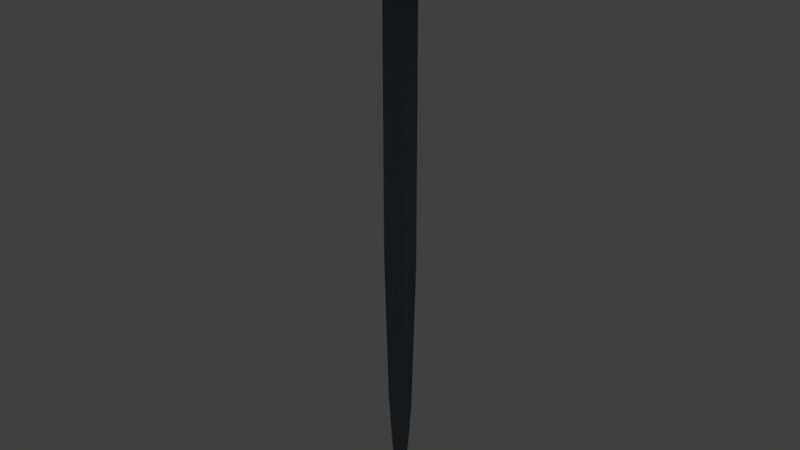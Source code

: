 # Source: sword.blend  (saved by Blender 2.78.0; exported with 4.5.12 LTS)
import bpy
from mathutils import Matrix  # noqa: F401  (used for matrix-valued properties, if any)

bpy.ops.wm.read_factory_settings(use_empty=True)
scene = bpy.context.scene
scene.name = 'Scene'

# ---- collections
col_collection_1 = bpy.data.collections.new('Collection 1'); scene.collection.children.link(col_collection_1)

# ---- materials (node trees are filled in below, after node groups)
mat_steel_001 = bpy.data.materials.new('steel.001')
mat_steel_001.alpha_threshold = 0.0
mat_steel_001.use_transparent_shadow = False
mat_steel_001.diffuse_color = (0.1406, 0.1739, 0.2079, 1.0)
mat_steel_001.roughness = 0.5
mat_wood = bpy.data.materials.new('wood')
mat_wood.alpha_threshold = 0.0
mat_wood.use_transparent_shadow = False
mat_wood.diffuse_color = (0.1107, 0.0719, 0.02773, 1.0)
mat_wood.roughness = 0.5
mat_wood.specular_intensity = 0.05

# ---- material node trees

# ---- world
world_world = bpy.data.worlds.new('World'); scene.world = world_world
world_world.color = (0.05088, 0.05088, 0.05088)
world_world.use_sun_shadow = False
world_world.sun_shadow_jitter_overblur = 0.0
world_world.cycles.sampling_method = 'MANUAL'

# ---- cameras
cam_camera = bpy.data.cameras.new('Camera')
cam_camera.clip_end = 100.0
cam_camera.lens = 35.0
cam_camera.sensor_width = 32.0
cam_camera.sensor_height = 18.0
cam_camera.ortho_scale = 7.314
cam_camera.dof.focus_distance = 0.0
cam_camera.dof.aperture_fstop = 128.0

# ---- lights
light_lamp = bpy.data.lights.new('Lamp', 'POINT')
light_lamp.transmission_factor = 0.0
light_lamp.cutoff_distance = 30.0
light_lamp.energy = 100.0
light_lamp.shadow_buffer_clip_start = 1.001
light_lamp.shadow_soft_size = 0.1
light_lamp.shadow_maximum_resolution = 0.006
light_lamp.use_absolute_resolution = True

# ---- meshes
me_cylinder_002 = bpy.data.meshes.new('Cylinder.002')
me_cylinder_002.from_pydata([(-0.0003746, 1.38, -20.0), (1.437e-08, 1.83, 20.0), (0.251, 0.5647, -20.0), (0.3316, 0.7496, 20.0), (0.251, -0.5677, -20.0), (0.3318, -0.7499, 20.0), (-0.0003748, -1.42, -20.0), (-1.357e-07, -1.88, 20.0), (-0.2471, -0.5677, -20.0), (-0.3257, -0.7499, 20.0), (-0.2471, 0.5647, -20.0), (-0.3255, 0.7496, 20.0), (0.3064, -0.006138, -20.0), (0.4045, -0.006325, 20.0), (-0.3256, 0.003554, -20.0), (-0.4289, 0.006516, 20.0), (1.443e-08, 1.83, -4.878), (0.3252, 0.75, -4.878), (0.3164, -0.75, -4.878), (-1.472e-07, -1.88, -4.878), (-0.3107, -0.75, -4.878), (-0.3193, 0.75, -4.878), (0.3499, -0.006057, -4.878), (-0.3731, 0.006766, -4.878), (-0.00151, -0.0009662, -30.87), (-0.0005265, -0.004186, -30.87), (-0.0003099, -0.00644, -30.87), (-0.0005265, -0.008657, -30.87), (-0.00151, -0.01202, -30.87), (-0.002475, -0.008657, -30.87), (-0.002782, -0.006401, -30.87), (-0.002475, -0.004186, -30.87), (-0.0006228, -1.109, -24.03), (0.1932, -0.4438, -24.03), (-0.0006247, 1.075, -24.03), (-0.1912, 0.439, -24.03), (0.236, -0.006011, -24.03), (0.1935, 0.439, -24.03), (-0.2514, 0.001545, -24.03), (-0.1909, -0.4438, -24.03), (-0.000862, -0.7726, -27.2), (-0.0008659, 0.7459, -27.2), (0.1295, 0.3037, -27.2), (-0.1693, -0.0005013, -27.2), (0.1292, -0.3102, -27.2), (-0.1288, 0.3037, -27.2), (0.158, -0.005757, -27.2), (-0.1286, -0.3102, -27.2), (-0.001137, -0.4405, -29.12), (-0.00114, 0.419, -29.12), (0.07364, 0.1688, -29.12), (-0.09783, -0.003465, -29.12), (0.07357, -0.1788, -29.12), (-0.07455, 0.1688, -29.12), (0.09006, -0.00644, -29.12), (-0.07447, -0.1788, -29.12)], [], [(16, 1, 3, 17), (22, 13, 5, 18), (18, 5, 7, 19), (19, 7, 9, 20), (3, 1, 11, 15, 9, 7, 5, 13), (23, 15, 11, 21), (21, 11, 1, 16), (52, 48, 28, 27), (17, 3, 13, 22), (20, 9, 15, 23), (8, 20, 23, 14), (2, 17, 22, 12), (10, 21, 16, 0), (14, 23, 21, 10), (6, 19, 20, 8), (4, 18, 19, 6), (12, 22, 18, 4), (0, 16, 17, 2), (24, 25, 26, 27, 28, 29, 30, 31), (53, 49, 24, 31), (54, 52, 27, 26), (49, 50, 25, 24), (55, 51, 30, 29), (51, 53, 31, 30), (50, 54, 26, 25), (48, 55, 29, 28), (6, 8, 39, 32), (2, 12, 36, 37), (14, 10, 35, 38), (8, 14, 38, 39), (0, 2, 37, 34), (12, 4, 33, 36), (10, 0, 34, 35), (4, 6, 32, 33), (32, 39, 47, 40), (37, 36, 46, 42), (38, 35, 45, 43), (39, 38, 43, 47), (34, 37, 42, 41), (36, 33, 44, 46), (35, 34, 41, 45), (33, 32, 40, 44), (40, 47, 55, 48), (42, 46, 54, 50), (43, 45, 53, 51), (47, 43, 51, 55), (41, 42, 50, 49), (46, 44, 52, 54), (45, 41, 49, 53), (44, 40, 48, 52)])
me_cylinder_002.materials.append(mat_steel_001)
me_cylinder_002.use_remesh_preserve_volume = False
me_cylinder_002.use_remesh_preserve_attributes = False
me_cylinder_002.use_mirror_vertex_groups = False
me_cylinder_002.update()
me_sphere = bpy.data.meshes.new('Sphere')
me_sphere.from_pydata([(-0.008189, -0.03118, -4.709), (-0.02606, 0.735, -3.72), (-0.008062, -0.0312, -4.709), (0.1176, 0.7209, -3.72), (-0.007939, -0.03124, -4.709), (0.2558, 0.679, -3.72), (-0.007826, -0.03131, -4.709), (0.3831, 0.6109, -3.72), (-0.007727, -0.0314, -4.709), (0.4947, 0.5193, -3.72), (-0.007645, -0.03152, -4.709), (0.5863, 0.4077, -3.72), (-0.007585, -0.03164, -4.71), (0.6544, 0.2804, -3.72), (-0.007548, -0.03178, -4.71), (0.6963, 0.1422, -3.72), (-0.007535, -0.03192, -4.71), (0.7104, -0.001456, -3.72), (-0.007548, -0.03206, -4.71), (0.6963, -0.1451, -3.72), (-0.007585, -0.03219, -4.71), (0.6544, -0.2833, -3.72), (-0.007645, -0.03231, -4.71), (0.5863, -0.4106, -3.72), (-0.007727, -0.03242, -4.71), (0.4947, -0.5222, -3.72), (-0.007826, -0.03251, -4.71), (0.3831, -0.6138, -3.72), (-0.007939, -0.03257, -4.71), (0.2558, -0.6819, -3.72), (-0.008062, -0.03261, -4.71), (0.1176, -0.7238, -3.72), (-0.008189, -0.03262, -4.71), (-0.02606, -0.7379, -3.72), (-0.008317, -0.0326, -4.71), (-0.1697, -0.7238, -3.72), (-0.00844, -0.03256, -4.71), (-0.3079, -0.6819, -3.72), (-0.008553, -0.03249, -4.71), (-0.4352, -0.6138, -3.72), (-0.008652, -0.03239, -4.71), (-0.5468, -0.5222, -3.72), (-0.008733, -0.03228, -4.71), (-0.6384, -0.4106, -3.72), (-0.008794, -0.03216, -4.71), (-0.7065, -0.2833, -3.72), (-0.008831, -0.03202, -4.71), (-0.7484, -0.1451, -3.72), (-0.008843, -0.03188, -4.709), (-0.7625, -0.001456, -3.72), (-0.008831, -0.03174, -4.709), (-0.7484, 0.1422, -3.72), (-0.008794, -0.03161, -4.709), (-0.7065, 0.2804, -3.72), (-0.008733, -0.03148, -4.709), (-0.6384, 0.4077, -3.72), (-0.008652, -0.03138, -4.709), (-0.5468, 0.5193, -3.72), (-0.008553, -0.03129, -4.709), (-0.4352, 0.6109, -3.72), (-0.00844, -0.03123, -4.709), (-0.3079, 0.679, -3.72), (-0.008317, -0.03119, -4.709), (-0.1697, 0.7209, -3.72), (-0.02031, 0.5092, -3.721), (0.01535, 0.5092, -0.3462), (0.07846, 0.4995, -3.721), (0.1141, 0.4995, -0.3462), (0.1734, 0.4707, -3.721), (0.2091, 0.4707, -0.3462), (0.261, 0.4239, -3.721), (0.2966, 0.4239, -0.3462), (0.3377, 0.3609, -3.721), (0.3733, 0.3609, -0.3462), (0.4006, 0.2842, -3.721), (0.4363, 0.2842, -0.3462), (0.4474, 0.1967, -3.721), (0.4831, 0.1967, -0.3462), (0.4762, 0.1017, -3.721), (0.5119, 0.1017, -0.3462), (0.486, 0.002922, -3.721), (0.5216, 0.002922, -0.3462), (0.4762, -0.09585, -3.721), (0.5119, -0.09585, -0.3462), (0.4474, -0.1908, -3.721), (0.4831, -0.1908, -0.3462), (0.4006, -0.2783, -3.721), (0.4363, -0.2783, -0.3462), (0.3377, -0.3551, -3.721), (0.3733, -0.3551, -0.3462), (0.261, -0.4181, -3.721), (0.2966, -0.418, -0.3462), (0.1737, -0.4658, -3.722), (0.2091, -0.4648, -0.3462), (0.07873, -0.496, -3.724), (0.1141, -0.4936, -0.3462), (-0.02039, -0.5069, -3.725), (0.01535, -0.5034, -0.3462), (-0.1194, -0.4953, -3.723), (-0.08342, -0.4936, -0.3462), (-0.2142, -0.4654, -3.722), (-0.1784, -0.4648, -0.3462), (-0.3016, -0.418, -3.721), (-0.2659, -0.418, -0.3462), (-0.3783, -0.3551, -3.721), (-0.3426, -0.3551, -0.3462), (-0.4413, -0.2783, -3.721), (-0.4056, -0.2783, -0.3462), (-0.488, -0.1908, -3.721), (-0.4524, -0.1908, -0.3462), (-0.5169, -0.09585, -3.721), (-0.4812, -0.09585, -0.3462), (-0.5266, 0.002923, -3.721), (-0.4909, 0.002923, -0.3462), (-0.5169, 0.1017, -3.721), (-0.4812, 0.1017, -0.3462), (-0.488, 0.1967, -3.721), (-0.4524, 0.1967, -0.3462), (-0.4413, 0.2842, -3.721), (-0.4056, 0.2842, -0.3462), (-0.3783, 0.3609, -3.721), (-0.3426, 0.3609, -0.3462), (-0.3016, 0.4239, -3.721), (-0.2659, 0.4239, -0.3462), (-0.214, 0.4707, -3.721), (-0.1784, 0.4707, -0.3462), (-0.1191, 0.4995, -3.721), (-0.08342, 0.4995, -0.3462), (0.03806, 0.1913, 0.9808), (0.07333, 0.3719, 0.9293), (0.1131, 0.5542, 0.8323), (0.1047, 0.7144, 0.7665), (0.1622, 0.8155, 0.5556), (0.1793, 0.9039, 0.3835), (0.1913, 0.9619, 0.1951), (0.1951, 0.9808, 7.55e-08), (0.1913, 0.9619, -0.1951), (0.1802, 0.9061, -0.3827), (0.1622, 0.8155, -0.5556), (0.1379, 0.6935, -0.7071), (0.1084, 0.5449, -0.8315), (0.07466, 0.3753, -0.9239), (0.03806, 0.1913, -0.9808), (0.07466, 0.1802, 0.9808), (0.1465, 0.3497, 0.9293), (0.2194, 0.5219, 0.8323), (0.2505, 0.6702, 0.7665), (0.2998, 0.7919, 0.6006), (0.3364, 0.8818, 0.4149), (0.3615, 0.9407, 0.2117), (0.3694, 0.9599, 0.001251), (0.3615, 0.9407, -0.2092), (0.338, 0.884, -0.4116), (0.3182, 0.7682, -0.5556), (0.2706, 0.6533, -0.7071), (0.2126, 0.5133, -0.8315), (0.1464, 0.3536, -0.9239), (0.07466, 0.1802, -0.9808), (0.1084, 0.1622, 0.9808), (0.2139, 0.3137, 0.9293), (0.3174, 0.4696, 0.8323), (0.3849, 0.5983, 0.7665), (0.4619, 0.6913, 0.5556), (0.5113, 0.7664, 0.3835), (0.5449, 0.8155, 0.1951), (0.5556, 0.8315, 7.55e-08), (0.5449, 0.8155, -0.1951), (0.5133, 0.7682, -0.3827), (0.4619, 0.6913, -0.5556), (0.3928, 0.5879, -0.7071), (0.2896, 0.4616, -0.8957), (0.2126, 0.3182, -0.9239), (0.1084, 0.1622, -0.9808), (0.1379, 0.1379, 0.9808), (0.2812, 0.2691, 0.9321), (0.4033, 0.3991, 0.8323), (0.4938, 0.5016, 0.7638), (0.5857, 0.5867, 0.5558), (0.6508, 0.6518, 0.3835), (0.6935, 0.6935, 0.1951), (0.7071, 0.7071, 7.55e-08), (0.7047, 0.7114, -0.2092), (0.6613, 0.668, -0.4116), (0.5908, 0.5975, -0.5981), (0.496, 0.5026, -0.7615), (0.3804, 0.387, -0.8957), (0.2706, 0.2706, -0.9239), (0.1379, 0.1379, -0.9808), (0.1622, 0.1084, 0.9808), (0.3307, 0.2088, 0.9321), (0.4619, 0.3087, 0.8315), (0.5884, 0.3863, 0.7638), (0.6913, 0.4619, 0.5556), (0.7682, 0.5133, 0.3827), (0.8155, 0.5449, 0.1951), (0.8315, 0.5556, 7.55e-08), (0.8155, 0.5449, -0.1951), (0.7682, 0.5133, -0.3827), (0.6935, 0.4541, -0.5481), (0.5879, 0.3928, -0.7071), (0.4549, 0.2962, -0.8957), (0.3182, 0.2126, -0.9239), (0.1622, 0.1084, -0.9808), (-0.0003961, 0.01709, -1.012), (0.1793, 0.07504, 0.9797), (0.3658, 0.1401, 0.9311), (0.5113, 0.2126, 0.8308), (0.6587, 0.2549, 0.7638), (0.7682, 0.3182, 0.5556), (0.8536, 0.3536, 0.3827), (0.9061, 0.3753, 0.1951), (0.9239, 0.3827, 7.55e-08), (0.9053, 0.3687, -0.1926), (0.8534, 0.3472, -0.3776), (0.7692, 0.3124, -0.5481), (0.6533, 0.2706, -0.7071), (0.5115, 0.2343, -0.9048), (0.3536, 0.1464, -0.9239), (0.1802, 0.07466, -0.9808), (0.1913, 0.03806, 0.9808), (0.3901, 0.06536, 0.9321), (0.5449, 0.1084, 0.8315), (0.7047, 0.1121, 0.764), (0.8363, 0.1382, 0.6006), (0.9341, 0.1577, 0.4141), (0.9943, 0.1696, 0.2117), (1.015, 0.1737, 0.001251), (0.9922, 0.1659, -0.2065), (0.9341, 0.1577, -0.4116), (0.8363, 0.1382, -0.5981), (0.7047, 0.1121, -0.7615), (0.5492, 0.1102, -0.9048), (0.3753, 0.07466, -0.9239), (0.1913, 0.03806, -0.9808), (0.1929, 0.003226, 0.9847), (0.3979, -0.008979, 0.9354), (0.5578, 0.003226, 0.8336), (0.7111, 0.003226, 0.7078), (0.837, 0.003226, 0.5544), (0.9305, 0.003226, 0.3794), (0.9808, -3.937e-07, 0.1951), (1.0, -3.788e-07, 7.55e-08), (0.9789, -0.00137, -0.1926), (0.9239, -2.298e-07, -0.3827), (0.8315, -3.341e-07, -0.5556), (0.7071, -3.192e-07, -0.7071), (0.5615, 0.02176, -0.8339), (0.3827, -3.043e-07, -0.9239), (0.1951, -3.08e-07, -0.9808), (0.1913, -0.03806, 0.9808), (0.3854, -0.07777, 0.9266), (0.5584, -0.1122, 0.8323), (0.6935, -0.138, 0.7071), (0.8155, -0.1622, 0.5556), (0.9125, -0.1792, 0.3794), (0.9619, -0.1913, 0.1951), (0.9808, -0.1951, 7.55e-08), (0.9603, -0.19, -0.1926), (0.9061, -0.1802, -0.3827), (0.8155, -0.1622, -0.5556), (0.6935, -0.138, -0.7071), (0.5497, -0.09785, -0.8339), (0.3753, -0.07466, -0.9239), (0.1913, -0.03806, -0.9808), (0.1802, -0.07466, 0.9808), (0.3536, -0.1464, 0.9239), (0.5261, -0.2185, 0.8323), (0.6533, -0.2706, 0.7071), (0.7692, -0.3151, 0.5475), (0.8591, -0.351, 0.3739), (0.9116, -0.3727, 0.1867), (0.9293, -0.3801, -0.00802), (0.9116, -0.3727, -0.2027), (0.8536, -0.3536, -0.3827), (0.7961, -0.3294, -0.5295), (0.6693, -0.2769, -0.6967), (0.5148, -0.2129, -0.8339), (0.3536, -0.1464, -0.9239), (0.1802, -0.07466, -0.9808), (0.1622, -0.1084, 0.9808), (0.3182, -0.2126, 0.9239), (0.4738, -0.3164, 0.8323), (0.5879, -0.3928, 0.7071), (0.6935, -0.4569, 0.5475), (0.7682, -0.5133, 0.3827), (0.8155, -0.5449, 0.1951), (0.8315, -0.5556, 7.55e-08), (0.8155, -0.5449, -0.1951), (0.7682, -0.5133, -0.3827), (0.6913, -0.4619, -0.5556), (0.5879, -0.3928, -0.7071), (0.4582, -0.3189, -0.8339), (0.3182, -0.2126, -0.9239), (0.1622, -0.1084, -0.9808), (0.1379, -0.138, 0.9808), (0.2706, -0.2706, 0.9239), (0.4033, -0.4023, 0.8323), (0.5, -0.5, 0.7071), (0.5915, -0.5811, 0.5475), (0.6533, -0.6533, 0.3827), (0.6935, -0.6935, 0.1951), (0.7071, -0.7071, 7.55e-08), (0.6935, -0.6935, -0.1951), (0.6533, -0.6533, -0.3827), (0.5879, -0.5879, -0.5556), (0.5, -0.5, -0.7071), (0.3819, -0.4118, -0.8339), (0.2706, -0.2706, -0.9239), (0.1379, -0.138, -0.9808), (0.1084, -0.1622, 0.9808), (0.2126, -0.3182, 0.9239), (0.3174, -0.4728, 0.8323), (0.3928, -0.5879, 0.7071), (0.4619, -0.6913, 0.5556), (0.5133, -0.7682, 0.3827), (0.5449, -0.8155, 0.1951), (0.5735, -0.8418, 0.02143), (0.5625, -0.8253, -0.1801), (0.5298, -0.7764, -0.3739), (0.4768, -0.697, -0.5524), (0.4054, -0.5902, -0.709), (0.2998, -0.4859, -0.8405), (0.2192, -0.3116, -0.9329), (0.1116, -0.1505, -0.9917), (0.07466, -0.1802, 0.9808), (0.1464, -0.3536, 0.9239), (0.2176, -0.5283, 0.8345), (0.2706, -0.6533, 0.7071), (0.3182, -0.7682, 0.5556), (0.3536, -0.8536, 0.3827), (0.3753, -0.9061, 0.1951), (0.3827, -0.9239, 7.55e-08), (0.3753, -0.9061, -0.1951), (0.3536, -0.8536, -0.3827), (0.3182, -0.7682, -0.5556), (0.2706, -0.6533, -0.7071), (0.1903, -0.5445, -0.8405), (0.1464, -0.3536, -0.9239), (0.07466, -0.1802, -0.9808), (0.03806, -0.1913, 0.9808), (0.07466, -0.3753, 0.9239), (0.11, -0.5609, 0.8345), (0.1379, -0.6935, 0.7071), (0.1622, -0.8155, 0.5556), (0.1802, -0.9061, 0.3827), (0.1913, -0.9619, 0.1951), (0.1951, -0.9808, 7.55e-08), (0.1913, -0.9619, -0.1951), (0.1802, -0.9061, -0.3827), (0.1622, -0.8155, -0.5556), (0.1379, -0.6935, -0.7071), (0.1116, -0.5458, -0.8374), (0.07466, -0.3753, -0.9239), (0.03806, -0.1913, -0.9808), (-7.212e-09, -0.1951, 0.9808), (4.122e-08, -0.3827, 0.9239), (-0.001895, -0.5719, 0.8345), (-2.584e-08, -0.7071, 0.7071), (-8.544e-08, -0.8315, 0.5556), (6.357e-08, -0.9239, 0.3827), (-8.544e-08, -0.9808, 0.1951), (-1.003e-07, -1.0, 7.55e-08), (-8.544e-08, -0.9808, -0.1951), (6.357e-08, -0.9239, -0.3827), (-8.544e-08, -0.8315, -0.5556), (-2.584e-08, -0.7071, -0.7071), (-0.0003961, -0.5568, -0.8374), (3.964e-09, -0.3827, -0.9239), (3.964e-09, -0.1951, -0.9808), (-0.03806, -0.1913, 0.9808), (-0.07466, -0.3753, 0.9239), (-0.1138, -0.5609, 0.8345), (-0.1379, -0.6935, 0.7071), (-0.1622, -0.8155, 0.5556), (-0.1802, -0.9061, 0.3827), (-0.1913, -0.9619, 0.1951), (-0.1951, -0.9808, 7.55e-08), (-0.1913, -0.9619, -0.1951), (-0.1802, -0.9061, -0.3827), (-0.1622, -0.8155, -0.5556), (-0.1379, -0.6935, -0.7071), (-0.1124, -0.5458, -0.8374), (-0.07466, -0.3753, -0.9239), (-0.03806, -0.1913, -0.9808), (-0.07482, -0.179, 0.9797), (-0.1464, -0.3518, 0.9229), (-0.2211, -0.5259, 0.8338), (-0.2701, -0.6506, 0.7069), (-0.3176, -0.7651, 0.5558), (-0.3536, -0.8536, 0.3827), (-0.3753, -0.9061, 0.1951), (-0.3957, -0.9372, 0.02143), (-0.3881, -0.9189, -0.1801), (-0.3656, -0.8646, -0.3739), (-0.3291, -0.7764, -0.5524), (-0.2799, -0.6577, -0.709), (-0.22, -0.5131, -0.8374), (-0.1464, -0.3536, -0.9239), (-0.07466, -0.1802, -0.9808), (-0.004911, 0.003857, 1.003), (-0.1142, -0.1609, 0.9847), (-0.2197, -0.3188, 0.9272), (-0.3205, -0.4753, 0.8345), (-0.3928, -0.5879, 0.7071), (-0.4609, -0.6885, 0.5558), (-0.5133, -0.7682, 0.3827), (-0.5449, -0.8155, 0.1951), (-0.5556, -0.8315, 7.55e-08), (-0.5449, -0.8155, -0.1951), (-0.5133, -0.7682, -0.3827), (-0.4619, -0.6913, -0.5556), (-0.3928, -0.5879, -0.7071), (-0.3087, -0.4619, -0.8315), (-0.2126, -0.3182, -0.9239), (-0.1084, -0.1622, -0.9808), (-0.1379, -0.138, 0.9808), (-0.2706, -0.2706, 0.9239), (-0.3981, -0.4023, 0.8323), (-0.5, -0.5, 0.7071), (-0.5865, -0.5854, 0.5558), (-0.6533, -0.6533, 0.3827), (-0.6935, -0.6935, 0.1951), (-0.7071, -0.7071, 7.55e-08), (-0.6935, -0.6935, -0.1951), (-0.6533, -0.6533, -0.3827), (-0.5879, -0.5879, -0.5556), (-0.5, -0.5, -0.7071), (-0.3928, -0.3928, -0.8315), (-0.2706, -0.2706, -0.9239), (-0.1379, -0.1379, -0.9808), (-0.1622, -0.1084, 0.9808), (-0.3182, -0.2126, 0.9239), (-0.4686, -0.3164, 0.8323), (-0.5879, -0.3928, 0.7071), (-0.6895, -0.4598, 0.5558), (-0.7791, -0.5133, 0.3663), (-0.8155, -0.5449, 0.1951), (-0.8315, -0.5556, 7.55e-08), (-0.8155, -0.5449, -0.1951), (-0.7682, -0.5133, -0.3827), (-0.6913, -0.4619, -0.5556), (-0.5879, -0.3928, -0.7071), (-0.4619, -0.3087, -0.8315), (-0.3182, -0.2126, -0.9239), (-0.1622, -0.1084, -0.9808), (-0.1802, -0.07466, 0.9808), (-0.3536, -0.1464, 0.9239), (-0.521, -0.2185, 0.8323), (-0.6533, -0.2706, 0.7071), (-0.7661, -0.3166, 0.5558), (-0.8536, -0.3536, 0.3827), (-0.9061, -0.3753, 0.1951), (-0.9239, -0.3827, 7.55e-08), (-0.9061, -0.3753, -0.1951), (-0.8536, -0.3536, -0.3827), (-0.7682, -0.3182, -0.5556), (-0.6533, -0.2706, -0.7071), (-0.5133, -0.2126, -0.8315), (-0.3536, -0.1464, -0.9239), (-0.1802, -0.07466, -0.9808), (-0.1913, -0.03806, 0.9808), (-0.3753, -0.07466, 0.9239), (-0.5532, -0.1122, 0.8323), (-0.6935, -0.1379, 0.7071), (-0.827, -0.1659, 0.5511), (-0.9061, -0.1802, 0.3827), (-0.9619, -0.1913, 0.1951), (-0.9808, -0.1951, 7.55e-08), (-0.9619, -0.1913, -0.1951), (-0.9061, -0.1802, -0.3827), (-0.8155, -0.1622, -0.5556), (-0.6935, -0.1379, -0.7071), (-0.5449, -0.1084, -0.8315), (-0.3753, -0.07466, -0.9239), (-0.1913, -0.03806, -0.9808), (-0.1951, -3.117e-07, 0.9808), (-0.3827, -2.819e-07, 0.9239), (-0.5641, -0.001618, 0.8323), (-0.7071, -1.851e-07, 0.7071), (-0.8432, -0.0009894, 0.5511), (-0.9239, -3.192e-07, 0.3827), (-0.9808, -9.567e-08, 0.1951), (-1.0, -1.404e-07, 7.55e-08), (-0.9808, -9.567e-08, -0.1951), (-0.9239, -3.192e-07, -0.3827), (-0.8315, -1.404e-07, -0.5556), (-0.7071, -1.851e-07, -0.7071), (-0.5743, 0.01709, -0.8374), (-0.3957, 0.01709, -0.9329), (-0.2019, 0.01709, -0.9917), (-0.1913, 0.03806, 0.9808), (-0.3753, 0.07466, 0.9239), (-0.5532, 0.1089, 0.8323), (-0.6935, 0.1379, 0.7071), (-0.827, 0.1639, 0.5511), (-0.9061, 0.1802, 0.3827), (-0.9619, 0.1913, 0.1951), (-0.9808, 0.1951, 7.55e-08), (-0.9619, 0.1913, -0.1951), (-0.9061, 0.1802, -0.3827), (-0.8155, 0.1622, -0.5556), (-0.6935, 0.1379, -0.7071), (-0.5449, 0.1084, -0.8315), (-0.3753, 0.07466, -0.9239), (-0.1913, 0.03806, -0.9808), (-0.1802, 0.07466, 0.9808), (-0.3536, 0.1464, 0.9239), (-0.521, 0.2152, 0.8323), (-0.6533, 0.2706, 0.7071), (-0.7789, 0.3225, 0.5511), (-0.8536, 0.3536, 0.3827), (-0.9061, 0.3753, 0.1951), (-0.9239, 0.3827, 7.55e-08), (-0.9061, 0.3753, -0.1951), (-0.8536, 0.3536, -0.3827), (-0.7682, 0.3182, -0.5556), (-0.6533, 0.2706, -0.7071), (-0.5133, 0.2126, -0.8315), (-0.3536, 0.1464, -0.9239), (-0.1802, 0.07466, -0.9808), (-0.1622, 0.1084, 0.9808), (-0.3182, 0.2126, 0.9239), (-0.4686, 0.3132, 0.8323), (-0.5879, 0.3928, 0.7071), (-0.7007, 0.4687, 0.5511), (-0.7682, 0.5133, 0.3827), (-0.8155, 0.5449, 0.1951), (-0.8315, 0.5556, 7.55e-08), (-0.8155, 0.5449, -0.1951), (-0.7682, 0.5133, -0.3827), (-0.6913, 0.4619, -0.5556), (-0.5879, 0.3928, -0.7071), (-0.4619, 0.3087, -0.8315), (-0.3182, 0.2126, -0.9239), (-0.1622, 0.1084, -0.9808), (-0.1379, 0.1379, 0.9808), (-0.2706, 0.2706, 0.9239), (-0.3981, 0.3991, 0.8323), (-0.5, 0.5, 0.7071), (-0.5956, 0.5968, 0.5511), (-0.6533, 0.6533, 0.3827), (-0.6935, 0.6935, 0.1951), (-0.7071, 0.7071, 7.55e-08), (-0.6935, 0.6935, -0.1951), (-0.6533, 0.6533, -0.3827), (-0.5879, 0.5879, -0.5556), (-0.5, 0.5, -0.7071), (-0.3928, 0.3928, -0.8315), (-0.2706, 0.2706, -0.9239), (-0.1379, 0.1379, -0.9808), (-0.1084, 0.1622, 0.9808), (-0.2126, 0.3182, 0.9239), (-0.3122, 0.4696, 0.8323), (-0.3928, 0.5879, 0.7071), (-0.4675, 0.7019, 0.5511), (-0.5133, 0.7682, 0.3827), (-0.5449, 0.8155, 0.1951), (-0.5556, 0.8315, 7.55e-08), (-0.5449, 0.8155, -0.1951), (-0.5133, 0.7682, -0.3827), (-0.4619, 0.6913, -0.5556), (-0.3928, 0.5879, -0.7071), (-0.3087, 0.4619, -0.8315), (-0.2126, 0.3182, -0.9239), (-0.1084, 0.1622, -0.9808), (-0.07466, 0.1802, 0.9808), (-0.1464, 0.3536, 0.9239), (-0.2143, 0.5219, 0.8323), (-0.2734, 0.6647, 0.7054), (-0.3213, 0.78, 0.5511), (-0.3536, 0.8536, 0.3827), (-0.3753, 0.9061, 0.1951), (-0.3827, 0.9239, 7.55e-08), (-0.3753, 0.9061, -0.1951), (-0.3536, 0.8536, -0.3827), (-0.3182, 0.7682, -0.5556), (-0.2706, 0.6533, -0.7071), (-0.2126, 0.5133, -0.8315), (-0.1464, 0.3536, -0.9239), (-0.07466, 0.1802, -0.9808), (-0.03806, 0.1913, 0.9808), (-0.07466, 0.3753, 0.9239), (-0.108, 0.5542, 0.8323), (-0.1379, 0.6935, 0.7071), (-0.1621, 0.8135, 0.5558), (-0.1802, 0.9061, 0.3827), (-0.1913, 0.9619, 0.1951), (-0.1951, 0.9808, 7.55e-08), (-0.1913, 0.9619, -0.1951), (-0.1802, 0.9061, -0.3827), (-0.1622, 0.8155, -0.5556), (-0.1379, 0.6935, -0.7071), (-0.1084, 0.5449, -0.8315), (-0.07466, 0.3753, -0.9239), (-0.03806, 0.1913, -0.9808), (3.749e-08, 0.1951, 0.9808), (-0.002755, 0.3794, 0.9293), (-0.0001217, 0.5653, 0.836), (-0.04699, 0.7294, 0.7665), (-0.003159, 0.8348, 0.5542), (-0.003159, 0.9286, 0.3786), (-0.002755, 0.989, 0.1866), (-0.002755, 1.009, -0.01226), (-0.002755, 0.989, -0.2111), (-0.002755, 0.931, -0.4023), (2.722e-07, 0.8315, -0.5556), (1.53e-07, 0.7071, -0.7071), (1.232e-07, 0.5556, -0.8315), (7.847e-08, 0.3827, -0.9239), (1.514e-08, 0.1951, -0.9808), (-0.008233, 0.3198, -3.18), (0.05443, 0.3136, -3.18), (0.1147, 0.2953, -3.18), (0.1702, 0.2656, -3.18), (0.2189, 0.2257, -3.18), (0.2589, 0.177, -3.18), (0.2885, 0.1215, -3.18), (0.3068, 0.06121, -3.18), (0.313, -0.001456, -3.18), (0.3068, -0.06412, -3.18), (0.2885, -0.1244, -3.18), (0.2589, -0.1799, -3.18), (0.2189, -0.2286, -3.18), (0.1702, -0.2685, -3.18), (0.1147, -0.2982, -3.18), (0.05443, -0.3165, -3.18), (-0.008233, -0.3227, -3.18), (-0.0709, -0.3165, -3.18), (-0.1312, -0.2982, -3.18), (-0.1867, -0.2685, -3.18), (-0.2354, -0.2286, -3.18), (-0.2753, -0.1799, -3.18), (-0.305, -0.1244, -3.18), (-0.3233, -0.06412, -3.18), (-0.3295, -0.001456, -3.18), (-0.3233, 0.06121, -3.18), (-0.305, 0.1215, -3.18), (-0.2753, 0.177, -3.18), (-0.2354, 0.2257, -3.18), (-0.1867, 0.2656, -3.18), (-0.1312, 0.2953, -3.18), (-0.0709, 0.3136, -3.18), (-0.008233, 1.383, -3.61), (0.2619, 1.356, -3.61), (-0.538, 1.278, -3.61), (-0.2783, 1.356, -3.61), (-1.159, 0.7677, -3.61), (-0.9872, 0.9775, -3.61), (-0.7774, 1.15, -3.61), (-1.287, -0.5313, -3.61), (-1.366, -0.2716, -3.61), (-0.7774, -1.153, -3.61), (-0.9872, -0.9804, -3.61), (-1.366, 0.2686, -3.61), (-1.287, 0.5284, -3.61), (0.5216, -1.281, -3.61), (0.2619, -1.359, -3.61), (-1.159, -0.7706, -3.61), (1.143, -0.7706, -3.61), (0.9707, -0.9804, -3.61), (-0.2783, -1.359, -3.61), (-0.538, -1.281, -3.61), (0.7609, -1.153, -3.61), (0.7609, 1.15, -3.61), (0.9707, 0.9775, -3.61), (1.35, -0.2716, -3.61), (1.271, -0.5313, -3.61), (1.271, 0.5284, -3.61), (1.35, 0.2686, -3.61), (0.5216, 1.278, -3.61), (1.143, 0.7677, -3.61), (-1.393, -0.001455, -3.61), (-0.008233, -1.386, -3.61), (1.376, -0.001457, -3.61), (-0.01397, 0.6672, -3.38), (-0.2698, 0.6163, -3.38), (-0.5699, 0.37, -3.38), (-0.6317, -0.2573, -3.38), (-0.3854, -0.5574, -3.38), (-0.6698, 0.129, -3.38), (0.2419, -0.6192, -3.38), (0.542, -0.3729, -3.38), (-0.1444, -0.6573, -3.38), (0.3575, 0.5545, -3.38), (0.6418, -0.1319, -3.38), (0.6038, 0.2544, -3.38), (0.1165, 0.6543, -3.38), (-0.1444, 0.6543, -3.38), (-0.4868, 0.4714, -3.38), (-0.3854, 0.5545, -3.38), (-0.6698, -0.1319, -3.38), (-0.4868, -0.4743, -3.38), (-0.6317, 0.2544, -3.38), (0.1165, -0.6573, -3.38), (-0.5699, -0.3729, -3.38), (0.4588, -0.4743, -3.38), (-0.2698, -0.6192, -3.38), (0.3575, -0.5574, -3.38), (0.4588, 0.4713, -3.38), (0.6038, -0.2573, -3.38), (0.6418, 0.129, -3.38), (0.2419, 0.6163, -3.38), (0.542, 0.37, -3.38), (-0.6826, -0.001456, -3.38), (-0.01397, -0.6701, -3.38), (0.6547, -0.001456, -3.38), (0.3268, 1.706, -3.702), (-0.3523, 1.706, -3.702), (-1.243, 1.229, -3.702), (-0.9797, 1.446, -3.702), (-1.72, -0.341, -3.702), (-1.243, -1.232, -3.702), (-1.621, 0.6646, -3.702), (0.3268, -1.708, -3.702), (-1.46, -0.9684, -3.702), (1.218, -1.232, -3.702), (-0.6788, -1.609, -3.702), (0.9542, -1.449, -3.702), (1.218, 1.229, -3.702), (1.595, -0.6675, -3.702), (1.694, 0.3381, -3.702), (0.6533, 1.606, -3.702), (1.434, 0.9655, -3.702), (-1.753, -0.001455, -3.702), (-0.01278, -1.742, -3.702), (1.728, -0.001457, -3.702), (-0.01278, 1.739, -3.702), (-0.6788, 1.606, -3.702), (-1.46, 0.9655, -3.702), (-1.621, -0.6675, -3.702), (-0.9797, -1.449, -3.702), (-1.72, 0.3381, -3.702), (0.6533, -1.609, -3.702), (1.434, -0.9684, -3.702), (-0.3523, -1.708, -3.702), (0.9542, 1.446, -3.702), (1.694, -0.341, -3.702), (1.595, 0.6646, -3.702), (0.169, 0.9048, -3.49), (-0.1915, 0.9048, -3.49), (-0.6646, 0.6519, -3.49), (-0.5246, 0.7668, -3.49), (-0.9175, -0.1817, -3.49), (-0.6646, -0.6548, -3.49), (-0.8649, 0.3521, -3.49), (0.169, -0.9077, -3.49), (-0.7795, -0.5148, -3.49), (0.6421, -0.6548, -3.49), (-0.3648, -0.8551, -3.49), (0.5021, -0.7697, -3.49), (0.6421, 0.6519, -3.49), (0.8424, -0.355, -3.49), (0.895, 0.1788, -3.49), (0.3424, 0.8522, -3.49), (0.757, 0.5119, -3.49), (-0.9352, -0.001456, -3.49), (-0.01123, -0.9254, -3.49), (0.9128, -0.001457, -3.49), (-0.01122, 0.9225, -3.49), (-0.3648, 0.8522, -3.49), (-0.7795, 0.5119, -3.49), (-0.8649, -0.355, -3.49), (-0.5246, -0.7697, -3.49), (-0.9175, 0.1788, -3.49), (0.3424, -0.8551, -3.49), (0.757, -0.5148, -3.49), (-0.1915, -0.9077, -3.49), (0.5021, 0.7668, -3.49), (0.895, -0.1817, -3.49), (0.8424, 0.3521, -3.49), (-0.03795, 0.5138, -3.916), (0.06374, 0.5038, -3.916), (0.1615, 0.4742, -3.916), (0.2516, 0.426, -3.916), (0.3306, 0.3612, -3.916), (0.3954, 0.2822, -3.916), (0.4436, 0.1921, -3.916), (0.4733, 0.09429, -3.916), (0.4833, -0.007394, -3.916), (0.4733, -0.1091, -3.916), (0.4436, -0.2069, -3.916), (0.3954, -0.297, -3.916), (0.3306, -0.376, -3.916), (0.2516, -0.4408, -3.916), (0.1615, -0.489, -3.916), (0.06374, -0.5188, -3.916), (-0.03796, -0.5289, -3.916), (-0.1397, -0.5188, -3.916), (-0.2374, -0.489, -3.916), (-0.3275, -0.4408, -3.916), (-0.4065, -0.376, -3.916), (-0.4713, -0.297, -3.916), (-0.5195, -0.2069, -3.916), (-0.5492, -0.1091, -3.916), (-0.5592, -0.007393, -3.916), (-0.5492, 0.09429, -3.916), (-0.5195, 0.1921, -3.916), (-0.4713, 0.2822, -3.916), (-0.4065, 0.3612, -3.916), (-0.3275, 0.426, -3.916), (-0.2374, 0.4742, -3.916), (-0.1396, 0.5038, -3.916), (-0.01141, 1.731, -3.674), (-0.6744, 1.599, -3.674), (-1.452, 0.9611, -3.674), (-1.612, -0.6645, -3.674), (-0.974, -1.442, -3.674), (-1.711, 0.3366, -3.674), (0.6516, -1.602, -3.674), (1.429, -0.964, -3.674), (-0.3494, -1.701, -3.674), (0.9512, 1.439, -3.674), (1.688, -0.3395, -3.674), (1.589, 0.6616, -3.674), (0.3266, 1.698, -3.674), (-0.3494, 1.698, -3.674), (-1.237, 1.224, -3.674), (-0.974, 1.439, -3.674), (-1.711, -0.3395, -3.674), (-1.237, -1.227, -3.674), (-1.612, 0.6616, -3.674), (0.3266, -1.701, -3.674), (-1.452, -0.964, -3.674), (1.214, -1.227, -3.674), (-0.6744, -1.602, -3.674), (0.9512, -1.442, -3.674), (1.214, 1.224, -3.674), (1.589, -0.6645, -3.674), (1.688, 0.3366, -3.674), (0.6516, 1.599, -3.674), (1.429, 0.9611, -3.674), (-1.744, -0.001455, -3.674), (-0.01142, -1.734, -3.674), (1.721, -0.001457, -3.674), (0.32, 1.665, -3.744), (-0.3432, 1.665, -3.744), (-1.213, 1.2, -3.744), (-0.9558, 1.412, -3.744), (-1.678, -0.333, -3.744), (-1.213, -1.203, -3.744), (-1.582, 0.6489, -3.744), (0.32, -1.668, -3.744), (-1.425, -0.9457, -3.744), (1.19, -1.203, -3.744), (-0.662, -1.572, -3.744), (0.9326, -1.415, -3.744), (1.19, 1.2, -3.744), (1.559, -0.6518, -3.744), (1.655, 0.3301, -3.744), (0.6388, 1.569, -3.744), (1.402, 0.9428, -3.744), (-1.711, -0.001455, -3.744), (-0.0116, -1.701, -3.744), (1.688, -0.001457, -3.744), (-0.01159, 1.698, -3.744), (-0.662, 1.569, -3.744), (-1.425, 0.9428, -3.744), (-1.582, -0.6518, -3.744), (-0.9558, -1.415, -3.744), (-1.678, 0.3301, -3.744), (0.6388, -1.572, -3.744), (1.402, -0.9457, -3.744), (-0.3432, -1.668, -3.744), (0.9326, 1.412, -3.744), (1.655, -0.333, -3.744), (1.559, 0.6489, -3.744), (-0.03179, 0.6273, -3.814), (0.09144, 0.6152, -3.814), (0.2099, 0.5793, -3.814), (0.3191, 0.5209, -3.814), (0.4149, 0.4423, -3.814), (0.4934, 0.3466, -3.814), (0.5518, 0.2374, -3.814), (0.5877, 0.1189, -3.814), (0.5999, -0.004316, -3.814), (0.5877, -0.1275, -3.814), (0.5518, -0.246, -3.814), (0.4934, -0.3552, -3.814), (0.4149, -0.451, -3.814), (0.3191, -0.5295, -3.814), (0.2099, -0.5879, -3.814), (0.09144, -0.6239, -3.815), (-0.03179, -0.6361, -3.815), (-0.155, -0.6239, -3.815), (-0.2735, -0.5879, -3.814), (-0.3827, -0.5295, -3.814), (-0.4784, -0.451, -3.814), (-0.557, -0.3552, -3.814), (-0.6154, -0.246, -3.814), (-0.6513, -0.1275, -3.814), (-0.6634, -0.004316, -3.814), (-0.6513, 0.1189, -3.814), (-0.6154, 0.2374, -3.814), (-0.557, 0.3466, -3.814), (-0.4784, 0.4423, -3.814), (-0.3827, 0.5209, -3.814), (-0.2735, 0.5793, -3.814), (-0.155, 0.6152, -3.814), (-0.005005, 0.01817, -4.554), (0.003652, 0.01554, -4.554), (0.01163, 0.01128, -4.554), (0.01862, 0.005533, -4.554), (0.02436, -0.001465, -4.554), (0.02863, -0.009448, -4.554), (0.03125, -0.01811, -4.554), (0.03214, -0.02712, -4.554), (0.03125, -0.03612, -4.554), (0.02863, -0.04479, -4.554), (0.02436, -0.05277, -4.554), (0.01862, -0.05976, -4.554), (0.01163, -0.0655, -4.554), (0.003652, -0.06977, -4.554), (-0.005005, -0.07241, -4.554), (-0.01401, -0.0733, -4.554), (-0.02301, -0.07241, -4.554), (-0.03167, -0.06977, -4.554), (-0.03965, -0.0655, -4.554), (-0.04664, -0.05975, -4.554), (-0.05238, -0.05276, -4.554), (-0.05664, -0.04477, -4.554), (-0.05927, -0.03611, -4.554), (-0.06016, -0.0271, -4.554), (-0.05927, -0.0181, -4.554), (-0.05664, -0.009435, -4.554), (-0.05238, -0.001453, -4.554), (-0.04664, 0.005543, -4.554), (-0.03965, 0.01128, -4.554), (-0.03167, 0.01555, -4.554), (-0.02301, 0.01817, -4.554), (-0.01401, 0.01906, -4.554), (-0.0186, 0.07461, -4.432), (0.0005076, 0.07272, -4.432), (0.01888, 0.06715, -4.432), (0.03581, 0.0581, -4.432), (0.05065, 0.04592, -4.432), (0.06283, 0.03108, -4.432), (0.07187, 0.01414, -4.432), (0.07745, -0.00423, -4.432), (0.07933, -0.02334, -4.432), (0.07745, -0.04244, -4.432), (0.07187, -0.06082, -4.432), (0.06283, -0.07775, -4.432), (0.05065, -0.09259, -4.432), (0.03581, -0.1048, -4.432), (0.01888, -0.1138, -4.432), (0.0005079, -0.1194, -4.432), (-0.0186, -0.1213, -4.432), (-0.03771, -0.1194, -4.432), (-0.05608, -0.1138, -4.432), (-0.073, -0.1048, -4.432), (-0.08784, -0.09258, -4.432), (-0.1, -0.07774, -4.432), (-0.1091, -0.06081, -4.432), (-0.1146, -0.04244, -4.432), (-0.1165, -0.02333, -4.432), (-0.1146, -0.004222, -4.432), (-0.1091, 0.01415, -4.432), (-0.1, 0.03108, -4.432), (-0.08784, 0.04592, -4.432), (-0.073, 0.0581, -4.432), (-0.05607, 0.06715, -4.432), (-0.0377, 0.07273, -4.432), (-0.02281, 0.1335, -4.32), (0.007103, 0.1305, -4.32), (0.03586, 0.1218, -4.32), (0.06237, 0.1076, -4.32), (0.0856, 0.08855, -4.32), (0.1047, 0.06531, -4.32), (0.1188, 0.03881, -4.32), (0.1276, 0.01004, -4.32), (0.1305, -0.01987, -4.32), (0.1276, -0.04978, -4.32), (0.1188, -0.07854, -4.32), (0.1047, -0.1051, -4.32), (0.0856, -0.1283, -4.32), (0.06237, -0.1474, -4.32), (0.03587, -0.1615, -4.32), (0.007103, -0.1703, -4.32), (-0.02281, -0.1733, -4.32), (-0.05273, -0.1703, -4.32), (-0.08149, -0.1615, -4.32), (-0.108, -0.1473, -4.32), (-0.1312, -0.1283, -4.32), (-0.1503, -0.105, -4.32), (-0.1645, -0.07854, -4.32), (-0.1732, -0.04978, -4.32), (-0.1761, -0.01986, -4.32), (-0.1732, 0.01005, -4.32), (-0.1645, 0.03881, -4.32), (-0.1503, 0.06532, -4.32), (-0.1312, 0.08855, -4.32), (-0.108, 0.1076, -4.32), (-0.08148, 0.1218, -4.32), (-0.05272, 0.1305, -4.32), (-0.02734, 0.1769, -4.199), (0.01031, 0.1731, -4.199), (0.04651, 0.1622, -4.199), (0.07987, 0.1443, -4.199), (0.1091, 0.1203, -4.199), (0.1331, 0.09108, -4.199), (0.151, 0.05772, -4.199), (0.1619, 0.02152, -4.199), (0.1656, -0.01613, -4.199), (0.1619, -0.05378, -4.199), (0.151, -0.08999, -4.199), (0.1331, -0.1234, -4.199), (0.1091, -0.1526, -4.199), (0.07987, -0.1766, -4.199), (0.04651, -0.1944, -4.199), (0.01031, -0.2055, -4.199), (-0.02734, -0.2092, -4.199), (-0.06501, -0.2055, -4.199), (-0.1012, -0.1945, -4.199), (-0.1346, -0.1766, -4.199), (-0.1638, -0.1526, -4.199), (-0.1878, -0.1234, -4.199), (-0.2056, -0.08999, -4.199), (-0.2166, -0.05378, -4.199), (-0.2203, -0.01613, -4.199), (-0.2166, 0.02152, -4.199), (-0.2056, 0.05772, -4.199), (-0.1878, 0.09109, -4.199), (-0.1638, 0.1203, -4.199), (-0.1346, 0.1443, -4.199), (-0.1012, 0.1622, -4.199), (-0.06499, 0.1731, -4.199), (-0.03287, 0.3256, -4.051), (0.03291, 0.3191, -4.051), (0.09616, 0.2999, -4.051), (0.1545, 0.2688, -4.051), (0.2055, 0.2268, -4.051), (0.2475, 0.1757, -4.051), (0.2786, 0.1174, -4.051), (0.2978, 0.05419, -4.051), (0.3043, -0.01158, -4.051), (0.2978, -0.07736, -4.051), (0.2786, -0.1406, -4.051), (0.2475, -0.1989, -4.051), (0.2055, -0.25, -4.051), (0.1545, -0.2919, -4.051), (0.09617, -0.3231, -4.051), (0.03291, -0.3424, -4.051), (-0.03287, -0.3489, -4.051), (-0.09867, -0.3424, -4.051), (-0.1619, -0.3231, -4.051), (-0.2202, -0.2919, -4.051), (-0.2713, -0.25, -4.051), (-0.3132, -0.1989, -4.051), (-0.3444, -0.1406, -4.051), (-0.3636, -0.07736, -4.051), (-0.37, -0.01158, -4.051), (-0.3636, 0.0542, -4.051), (-0.3444, 0.1174, -4.051), (-0.3132, 0.1757, -4.051), (-0.2713, 0.2268, -4.051), (-0.2202, 0.2688, -4.051), (-0.1619, 0.2999, -4.051), (-0.09864, 0.3191, -4.051), (-0.03562, 0.4493, -3.978), (0.05384, 0.4405, -3.978), (0.1399, 0.4144, -3.978), (0.2192, 0.372, -3.978), (0.2886, 0.315, -3.978), (0.3457, 0.2455, -3.978), (0.3881, 0.1662, -3.978), (0.4142, 0.08015, -3.978), (0.423, -0.009311, -3.978), (0.4142, -0.09878, -3.978), (0.3881, -0.1848, -3.978), (0.3457, -0.2641, -3.978), (0.2886, -0.3336, -3.978), (0.2192, -0.3906, -3.978), (0.1399, -0.433, -3.978), (0.05385, -0.4592, -3.978), (-0.03563, -0.4681, -3.978), (-0.1251, -0.4592, -3.978), (-0.2111, -0.4331, -3.978), (-0.2904, -0.3906, -3.978), (-0.3599, -0.3336, -3.978), (-0.4169, -0.2641, -3.978), (-0.4593, -0.1848, -3.978), (-0.4854, -0.09878, -3.978), (-0.4942, -0.00931, -3.978), (-0.4854, 0.08016, -3.978), (-0.4593, 0.1662, -3.978), (-0.4169, 0.2455, -3.978), (-0.3599, 0.315, -3.978), (-0.2904, 0.372, -3.978), (-0.2111, 0.4144, -3.978), (-0.1251, 0.4405, -3.978), (0.04751, 0.4016, -4.01), (0.1263, 0.3777, -4.01), (0.1989, 0.3389, -4.01), (0.2625, 0.2867, -4.01), (0.3148, 0.223, -4.01), (0.3536, 0.1504, -4.01), (0.3775, 0.07163, -4.01), (0.3856, -0.0103, -4.01), (0.3775, -0.09223, -4.01), (0.3536, -0.171, -4.01), (0.3148, -0.2436, -4.01), (0.2625, -0.3073, -4.01), (0.1989, -0.3595, -4.01), (0.1263, -0.3983, -4.01), (0.04751, -0.4223, -4.01), (-0.03442, -0.4305, -4.01), (-0.1164, -0.4223, -4.01), (-0.1952, -0.3984, -4.01), (-0.2677, -0.3595, -4.01), (-0.3314, -0.3073, -4.01), (-0.3836, -0.2436, -4.01), (-0.4224, -0.171, -4.01), (-0.4463, -0.09223, -4.01), (-0.4544, -0.0103, -4.01), (-0.4463, 0.07163, -4.01), (-0.4224, 0.1504, -4.01), (-0.3836, 0.223, -4.01), (-0.3314, 0.2867, -4.01), (-0.2677, 0.3389, -4.01), (-0.1951, 0.3777, -4.01), (-0.1164, 0.4016, -4.01), (-0.03442, 0.4097, -4.01), (0.04163, 0.3677, -4.03), (0.114, 0.3457, -4.03), (0.1808, 0.31, -4.03), (0.2393, 0.262, -4.03), (0.2873, 0.2035, -4.03), (0.3229, 0.1368, -4.03), (0.3449, 0.06439, -4.03), (0.3523, -0.01091, -4.03), (0.3449, -0.08622, -4.03), (0.3229, -0.1586, -4.03), (0.2873, -0.2254, -4.03), (0.2393, -0.2839, -4.03), (0.1808, -0.3319, -4.03), (0.114, -0.3676, -4.03), (0.04163, -0.3896, -4.03), (-0.03368, -0.3971, -4.03), (-0.109, -0.3896, -4.03), (-0.1814, -0.3676, -4.03), (-0.2481, -0.3319, -4.03), (-0.3066, -0.2839, -4.03), (-0.3546, -0.2254, -4.03), (-0.3903, -0.1586, -4.03), (-0.4123, -0.08622, -4.03), (-0.4197, -0.01091, -4.03), (-0.4123, 0.06439, -4.03), (-0.3903, 0.1368, -4.03), (-0.3546, 0.2035, -4.03), (-0.3066, 0.262, -4.03), (-0.2481, 0.31, -4.03), (-0.1814, 0.3457, -4.03), (-0.109, 0.3677, -4.03), (-0.03368, 0.3751, -4.03), (0.02081, 0.2501, -4.088), (0.07108, 0.2349, -4.088), (0.1174, 0.2101, -4.088), (0.158, 0.1768, -4.088), (0.1913, 0.1362, -4.088), (0.2161, 0.08983, -4.088), (0.2314, 0.03955, -4.088), (0.2365, -0.01273, -4.088), (0.2314, -0.06501, -4.088), (0.2161, -0.1153, -4.088), (0.1913, -0.1616, -4.088), (0.158, -0.2022, -4.088), (0.1174, -0.2356, -4.088), (0.07108, -0.2603, -4.088), (0.02081, -0.2757, -4.088), (-0.03148, -0.2808, -4.088), (-0.08378, -0.2757, -4.088), (-0.134, -0.2604, -4.088), (-0.1804, -0.2356, -4.088), (-0.221, -0.2022, -4.088), (-0.2543, -0.1616, -4.088), (-0.2791, -0.1153, -4.088), (-0.2943, -0.06501, -4.088), (-0.2995, -0.01273, -4.088), (-0.2943, 0.03955, -4.088), (-0.2791, 0.08983, -4.088), (-0.2543, 0.1362, -4.088), (-0.221, 0.1768, -4.088), (-0.1804, 0.2101, -4.088), (-0.134, 0.2349, -4.088), (-0.08376, 0.2501, -4.088), (-0.03148, 0.2553, -4.088), (0.01463, 0.2116, -4.122), (0.05774, 0.1985, -4.122), (0.09747, 0.1773, -4.122), (0.1323, 0.1487, -4.122), (0.1609, 0.1139, -4.122), (0.1821, 0.07417, -4.122), (0.1952, 0.03106, -4.122), (0.1996, -0.01378, -4.122), (0.1952, -0.05861, -4.122), (0.1821, -0.1017, -4.122), (0.1609, -0.1415, -4.122), (0.1323, -0.1763, -4.122), (0.09747, -0.2049, -4.122), (0.05774, -0.2261, -4.122), (0.01463, -0.2392, -4.122), (-0.03021, -0.2437, -4.122), (-0.07506, -0.2392, -4.122), (-0.1182, -0.2261, -4.122), (-0.1579, -0.2049, -4.122), (-0.1927, -0.1763, -4.122), (-0.2213, -0.1415, -4.122), (-0.2425, -0.1017, -4.122), (-0.2556, -0.05861, -4.122), (-0.26, -0.01377, -4.122), (-0.2556, 0.03106, -4.122), (-0.2425, 0.07417, -4.122), (-0.2213, 0.1139, -4.122), (-0.1927, 0.1487, -4.122), (-0.1579, 0.1773, -4.122), (-0.1182, 0.1985, -4.122), (-0.07504, 0.2116, -4.122), (-0.03021, 0.216, -4.122), (0.01181, 0.1878, -4.166), (0.05063, 0.1761, -4.166), (0.08641, 0.1569, -4.166), (0.1178, 0.1312, -4.166), (0.1435, 0.09984, -4.166), (0.1626, 0.06407, -4.166), (0.1744, 0.02524, -4.166), (0.1784, -0.01513, -4.166), (0.1744, -0.0555, -4.166), (0.1626, -0.09433, -4.166), (0.1435, -0.1301, -4.166), (0.1178, -0.1615, -4.166), (0.08641, -0.1872, -4.166), (0.05063, -0.2063, -4.166), (0.01181, -0.2182, -4.166), (-0.02857, -0.2222, -4.166), (-0.06895, -0.2182, -4.166), (-0.1078, -0.2064, -4.166), (-0.1435, -0.1872, -4.166), (-0.1749, -0.1615, -4.166), (-0.2006, -0.1301, -4.166), (-0.2198, -0.09432, -4.166), (-0.2315, -0.0555, -4.166), (-0.2355, -0.01513, -4.166), (-0.2315, 0.02525, -4.166), (-0.2198, 0.06407, -4.166), (-0.2006, 0.09985, -4.166), (-0.1749, 0.1312, -4.166), (-0.1435, 0.1569, -4.166), (-0.1078, 0.1761, -4.166), (-0.06894, 0.1878, -4.166), (-0.02856, 0.1918, -4.166), (-0.002374, 0.4024, -2.024), (0.07557, 0.3948, -2.024), (0.1505, 0.372, -2.024), (0.2196, 0.3351, -2.024), (0.2801, 0.2854, -2.024), (0.3298, 0.2249, -2.024), (0.3668, 0.1558, -2.024), (0.3895, 0.08084, -2.024), (0.3972, 0.002892, -2.024), (0.3895, -0.07505, -2.024), (0.3668, -0.15, -2.024), (0.3298, -0.2191, -2.024), (0.2801, -0.2796, -2.024), (0.2196, -0.3293, -2.024), (0.1506, -0.3666, -2.024), (0.07568, -0.3899, -2.025), (-0.002406, -0.398, -2.025), (-0.08045, -0.3896, -2.025), (-0.1553, -0.3665, -2.024), (-0.2243, -0.3293, -2.024), (-0.2849, -0.2796, -2.024), (-0.3346, -0.2191, -2.024), (-0.3715, -0.15, -2.024), (-0.3942, -0.07505, -2.024), (-0.4019, 0.002893, -2.024), (-0.3942, 0.08084, -2.024), (-0.3715, 0.1558, -2.024), (-0.3346, 0.2249, -2.024), (-0.2849, 0.2854, -2.024), (-0.2243, 0.3351, -2.024), (-0.1553, 0.372, -2.024), (-0.08032, 0.3948, -2.024), (0.004147, 0.4025, -1.407), (0.0821, 0.3948, -1.407), (0.1571, 0.3721, -1.407), (0.2262, 0.3351, -1.407), (0.2867, 0.2855, -1.407), (0.3364, 0.2249, -1.407), (0.3733, 0.1558, -1.407), (0.3961, 0.08085, -1.407), (0.4037, 0.002897, -1.407), (0.3961, -0.07506, -1.407), (0.3733, -0.15, -1.407), (0.3364, -0.2191, -1.407), (0.2867, -0.2797, -1.407), (0.2262, -0.3294, -1.407), (0.1571, -0.3665, -1.407), (0.08217, -0.3896, -1.407), (0.004128, -0.3975, -1.408), (-0.07389, -0.3894, -1.407), (-0.1488, -0.3664, -1.407), (-0.2179, -0.3294, -1.407), (-0.2784, -0.2797, -1.407), (-0.3281, -0.2191, -1.407), (-0.365, -0.15, -1.407), (-0.3878, -0.07506, -1.407), (-0.3954, 0.002897, -1.407), (-0.3878, 0.08085, -1.407), (-0.365, 0.1558, -1.407), (-0.3281, 0.2249, -1.407), (-0.2784, 0.2855, -1.407), (-0.2179, 0.3351, -1.407), (-0.1488, 0.3721, -1.407), (-0.07381, 0.3948, -1.407), (0.07313, 0.4154, -2.644), (0.152, 0.3915, -2.644), (0.2247, 0.3526, -2.644), (0.2885, 0.3003, -2.644), (0.3408, 0.2366, -2.644), (0.3797, 0.1638, -2.644), (0.4036, 0.08495, -2.644), (0.4117, 0.002896, -2.644), (0.4036, -0.07916, -2.644), (0.3797, -0.1581, -2.644), (0.3408, -0.2308, -2.644), (0.2885, -0.2945, -2.644), (0.2248, -0.3469, -2.644), (0.1522, -0.3862, -2.645), (0.07329, -0.411, -2.645), (-0.008972, -0.4198, -2.646), (-0.09117, -0.4106, -2.645), (-0.17, -0.386, -2.644), (-0.2426, -0.3468, -2.644), (-0.3063, -0.2945, -2.644), (-0.3586, -0.2308, -2.644), (-0.3975, -0.1581, -2.644), (-0.4214, -0.07916, -2.644), (-0.4295, 0.002896, -2.644), (-0.4214, 0.08495, -2.644), (-0.3975, 0.1638, -2.644), (-0.3586, 0.2366, -2.644), (-0.3063, 0.3003, -2.644), (-0.2426, 0.3526, -2.644), (-0.1699, 0.3915, -2.644), (-0.09098, 0.4154, -2.644), (-0.008924, 0.4235, -2.644)], [], [(866, 1, 3, 867), (867, 3, 5, 868), (868, 5, 7, 869), (869, 7, 9, 870), (870, 9, 11, 871), (871, 11, 13, 872), (872, 13, 15, 873), (873, 15, 17, 874), (874, 17, 19, 875), (875, 19, 21, 876), (876, 21, 23, 877), (877, 23, 25, 878), (878, 25, 27, 879), (879, 27, 29, 880), (880, 29, 31, 881), (881, 31, 33, 882), (882, 33, 35, 883), (883, 35, 37, 884), (884, 37, 39, 885), (885, 39, 41, 886), (886, 41, 43, 887), (887, 43, 45, 888), (888, 45, 47, 889), (889, 47, 49, 890), (890, 49, 51, 891), (891, 51, 53, 892), (892, 53, 55, 893), (893, 55, 57, 894), (894, 57, 59, 895), (895, 59, 61, 896), (686, 674, 610, 611), (896, 61, 63, 897), (897, 63, 1, 866), (0, 2, 4, 6, 8, 10, 12, 14, 16, 18, 20, 22, 24, 26, 28, 30, 32, 34, 36, 38, 40, 42, 44, 46, 48, 50, 52, 54, 56, 58, 60, 62), (1282, 65, 67, 1283), (1283, 67, 69, 1284), (1284, 69, 71, 1285), (1285, 71, 73, 1286), (1286, 73, 75, 1287), (1287, 75, 77, 1288), (1288, 77, 79, 1289), (1289, 79, 81, 1290), (1290, 81, 83, 1291), (1291, 83, 85, 1292), (1292, 85, 87, 1293), (1293, 87, 89, 1294), (1294, 89, 91, 1295), (1295, 91, 93, 1296), (1296, 93, 95, 1297), (1297, 95, 97, 1298), (1298, 97, 99, 1299), (1299, 99, 101, 1300), (1300, 101, 103, 1301), (1301, 103, 105, 1302), (1302, 105, 107, 1303), (1303, 107, 109, 1304), (1304, 109, 111, 1305), (1305, 111, 113, 1306), (1306, 113, 115, 1307), (1307, 115, 117, 1308), (1308, 117, 119, 1309), (1309, 119, 121, 1310), (1310, 121, 123, 1311), (1311, 123, 125, 1312), (67, 65, 127, 125, 123, 121, 119, 117, 115, 113, 111, 109, 107, 105, 103, 101, 99, 97, 95, 93, 91, 89, 87, 85, 83, 81, 79, 77, 75, 73, 71, 69), (1312, 125, 127, 1313), (1313, 127, 65, 1282), (64, 66, 68, 70, 72, 74, 76, 78, 80, 82, 84, 86, 88, 90, 92, 94, 96, 98, 100, 102, 104, 106, 108, 110, 112, 114, 116, 118, 120, 122, 124, 126), (607, 606, 139, 140), (596, 595, 128, 129), (595, 399, 128), (601, 600, 133, 134), (606, 605, 138, 139), (600, 599, 132, 133), (599, 598, 131, 132), (605, 604, 137, 138), (203, 609, 142), (598, 597, 130, 131), (604, 603, 136, 137), (603, 602, 135, 136), (609, 608, 141, 142), (597, 596, 129, 130), (602, 601, 134, 135), (608, 607, 140, 141), (130, 129, 144, 145), (135, 134, 149, 150), (141, 140, 155, 156), (140, 139, 154, 155), (129, 128, 143, 144), (128, 399, 143), (134, 133, 148, 149), (139, 138, 153, 154), (133, 132, 147, 148), (132, 131, 146, 147), (138, 137, 152, 153), (203, 142, 157), (131, 130, 145, 146), (137, 136, 151, 152), (136, 135, 150, 151), (142, 141, 156, 157), (152, 151, 166, 167), (157, 156, 171, 172), (145, 144, 159, 160), (151, 150, 165, 166), (150, 149, 164, 165), (156, 155, 170, 171), (144, 143, 158, 159), (149, 148, 163, 164), (155, 154, 169, 170), (154, 153, 168, 169), (143, 399, 158), (148, 147, 162, 163), (153, 152, 167, 168), (203, 157, 172), (147, 146, 161, 162), (146, 145, 160, 161), (162, 161, 176, 177), (167, 166, 181, 182), (203, 172, 187), (172, 171, 186, 187), (161, 160, 175, 176), (160, 159, 174, 175), (166, 165, 180, 181), (171, 170, 185, 186), (159, 158, 173, 174), (165, 164, 179, 180), (164, 163, 178, 179), (170, 169, 184, 185), (158, 399, 173), (163, 162, 177, 178), (169, 168, 183, 184), (168, 167, 182, 183), (178, 177, 192, 193), (184, 183, 198, 199), (177, 176, 191, 192), (183, 182, 197, 198), (182, 181, 196, 197), (203, 187, 202), (176, 175, 190, 191), (181, 180, 195, 196), (187, 186, 201, 202), (186, 185, 200, 201), (175, 174, 189, 190), (174, 173, 188, 189), (180, 179, 194, 195), (185, 184, 199, 200), (173, 399, 188), (179, 178, 193, 194), (200, 199, 215, 216), (189, 188, 204, 205), (188, 399, 204), (194, 193, 209, 210), (199, 198, 214, 215), (193, 192, 208, 209), (192, 191, 207, 208), (198, 197, 213, 214), (203, 202, 218), (191, 190, 206, 207), (197, 196, 212, 213), (196, 195, 211, 212), (202, 201, 217, 218), (190, 189, 205, 206), (195, 194, 210, 211), (201, 200, 216, 217), (206, 205, 220, 221), (212, 211, 226, 227), (211, 210, 225, 226), (217, 216, 231, 232), (205, 204, 219, 220), (210, 209, 224, 225), (216, 215, 230, 231), (215, 214, 229, 230), (204, 399, 219), (209, 208, 223, 224), (214, 213, 228, 229), (203, 218, 233), (208, 207, 222, 223), (207, 206, 221, 222), (213, 212, 227, 228), (218, 217, 232, 233), (203, 233, 248), (233, 232, 247, 248), (222, 221, 236, 237), (221, 220, 235, 236), (227, 226, 241, 242), (232, 231, 246, 247), (220, 219, 234, 235), (226, 225, 240, 241), (225, 224, 239, 240), (231, 230, 245, 246), (219, 399, 234), (224, 223, 238, 239), (230, 229, 244, 245), (229, 228, 243, 244), (223, 222, 237, 238), (228, 227, 242, 243), (238, 237, 252, 253), (244, 243, 258, 259), (243, 242, 257, 258), (203, 248, 263), (237, 236, 251, 252), (242, 241, 256, 257), (248, 247, 262, 263), (247, 246, 261, 262), (236, 235, 250, 251), (235, 234, 249, 250), (241, 240, 255, 256), (246, 245, 260, 261), (234, 399, 249), (240, 239, 254, 255), (239, 238, 253, 254), (245, 244, 259, 260), (260, 259, 274, 275), (254, 253, 268, 269), (253, 252, 267, 268), (259, 258, 273, 274), (203, 263, 278), (252, 251, 266, 267), (258, 257, 272, 273), (257, 256, 271, 272), (263, 262, 277, 278), (251, 250, 265, 266), (256, 255, 270, 271), (262, 261, 276, 277), (261, 260, 275, 276), (250, 249, 264, 265), (249, 399, 264), (255, 254, 269, 270), (265, 264, 279, 280), (270, 269, 284, 285), (276, 275, 290, 291), (275, 274, 289, 290), (264, 399, 279), (269, 268, 283, 284), (274, 273, 288, 289), (203, 278, 293), (268, 267, 282, 283), (267, 266, 281, 282), (273, 272, 287, 288), (278, 277, 292, 293), (266, 265, 280, 281), (272, 271, 286, 287), (271, 270, 285, 286), (277, 276, 291, 292), (287, 286, 301, 302), (292, 291, 306, 307), (280, 279, 294, 295), (286, 285, 300, 301), (285, 284, 299, 300), (291, 290, 305, 306), (279, 399, 294), (284, 283, 298, 299), (290, 289, 304, 305), (289, 288, 303, 304), (283, 282, 297, 298), (288, 287, 302, 303), (203, 293, 308), (293, 292, 307, 308), (282, 281, 296, 297), (281, 280, 295, 296), (297, 296, 311, 312), (302, 301, 316, 317), (308, 307, 322, 323), (307, 306, 321, 322), (296, 295, 310, 311), (295, 294, 309, 310), (301, 300, 315, 316), (306, 305, 320, 321), (294, 399, 309), (300, 299, 314, 315), (299, 298, 313, 314), (305, 304, 319, 320), (298, 297, 312, 313), (304, 303, 318, 319), (303, 302, 317, 318), (203, 308, 323), (313, 312, 327, 328), (319, 318, 333, 334), (203, 323, 338), (312, 311, 326, 327), (318, 317, 332, 333), (317, 316, 331, 332), (323, 322, 337, 338), (311, 310, 325, 326), (316, 315, 330, 331), (322, 321, 336, 337), (321, 320, 335, 336), (310, 309, 324, 325), (309, 399, 324), (315, 314, 329, 330), (320, 319, 334, 335), (314, 313, 328, 329), (335, 334, 349, 350), (324, 399, 339), (329, 328, 343, 344), (334, 333, 348, 349), (203, 338, 353), (328, 327, 342, 343), (327, 326, 341, 342), (333, 332, 347, 348), (338, 337, 352, 353), (326, 325, 340, 341), (332, 331, 346, 347), (331, 330, 345, 346), (337, 336, 351, 352), (325, 324, 339, 340), (330, 329, 344, 345), (336, 335, 350, 351), (340, 339, 354, 355), (346, 345, 360, 361), (345, 344, 359, 360), (351, 350, 365, 366), (339, 399, 354), (344, 343, 358, 359), (350, 349, 364, 365), (349, 348, 363, 364), (343, 342, 357, 358), (348, 347, 362, 363), (203, 353, 368), (353, 352, 367, 368), (342, 341, 356, 357), (341, 340, 355, 356), (347, 346, 361, 362), (352, 351, 366, 367), (368, 367, 382, 383), (367, 366, 381, 382), (356, 355, 370, 371), (355, 354, 369, 370), (361, 360, 375, 376), (366, 365, 380, 381), (354, 399, 369), (360, 359, 374, 375), (359, 358, 373, 374), (365, 364, 379, 380), (358, 357, 372, 373), (364, 363, 378, 379), (363, 362, 377, 378), (203, 368, 383), (357, 356, 371, 372), (362, 361, 376, 377), (372, 371, 386, 387), (378, 377, 392, 393), (377, 376, 391, 392), (383, 382, 397, 398), (371, 370, 385, 386), (376, 375, 390, 391), (382, 381, 396, 397), (381, 380, 395, 396), (370, 369, 384, 385), (369, 399, 384), (375, 374, 389, 390), (380, 379, 394, 395), (374, 373, 388, 389), (373, 372, 387, 388), (379, 378, 393, 394), (203, 383, 398), (394, 393, 409, 410), (203, 398, 414), (388, 387, 403, 404), (387, 386, 402, 403), (393, 392, 408, 409), (398, 397, 413, 414), (386, 385, 401, 402), (392, 391, 407, 408), (391, 390, 406, 407), (397, 396, 412, 413), (385, 384, 400, 401), (390, 389, 405, 406), (396, 395, 411, 412), (395, 394, 410, 411), (384, 399, 400), (389, 388, 404, 405), (400, 399, 415), (405, 404, 419, 420), (411, 410, 425, 426), (410, 409, 424, 425), (404, 403, 418, 419), (409, 408, 423, 424), (203, 414, 429), (414, 413, 428, 429), (403, 402, 417, 418), (402, 401, 416, 417), (408, 407, 422, 423), (413, 412, 427, 428), (401, 400, 415, 416), (407, 406, 421, 422), (406, 405, 420, 421), (412, 411, 426, 427), (422, 421, 436, 437), (427, 426, 441, 442), (415, 399, 430), (421, 420, 435, 436), (420, 419, 434, 435), (426, 425, 440, 441), (419, 418, 433, 434), (425, 424, 439, 440), (424, 423, 438, 439), (203, 429, 444), (418, 417, 432, 433), (423, 422, 437, 438), (429, 428, 443, 444), (428, 427, 442, 443), (417, 416, 431, 432), (416, 415, 430, 431), (432, 431, 446, 447), (437, 436, 451, 452), (443, 442, 457, 458), (442, 441, 456, 457), (431, 430, 445, 446), (430, 399, 445), (436, 435, 450, 451), (441, 440, 455, 456), (435, 434, 449, 450), (434, 433, 448, 449), (440, 439, 454, 455), (203, 444, 459), (433, 432, 447, 448), (439, 438, 453, 454), (438, 437, 452, 453), (444, 443, 458, 459), (448, 447, 462, 463), (454, 453, 468, 469), (459, 458, 473, 474), (447, 446, 461, 462), (453, 452, 467, 468), (452, 451, 466, 467), (458, 457, 472, 473), (446, 445, 460, 461), (451, 450, 465, 466), (457, 456, 471, 472), (456, 455, 470, 471), (445, 399, 460), (450, 449, 464, 465), (455, 454, 469, 470), (203, 459, 474), (449, 448, 463, 464), (470, 469, 484, 485), (464, 463, 478, 479), (469, 468, 483, 484), (203, 474, 489), (474, 473, 488, 489), (463, 462, 477, 478), (462, 461, 476, 477), (468, 467, 482, 483), (473, 472, 487, 488), (461, 460, 475, 476), (467, 466, 481, 482), (466, 465, 480, 481), (472, 471, 486, 487), (460, 399, 475), (465, 464, 479, 480), (471, 470, 485, 486), (475, 399, 490), (481, 480, 495, 496), (480, 479, 494, 495), (486, 485, 500, 501), (479, 478, 493, 494), (485, 484, 499, 500), (484, 483, 498, 499), (203, 489, 504), (478, 477, 492, 493), (483, 482, 497, 498), (489, 488, 503, 504), (488, 487, 502, 503), (477, 476, 491, 492), (476, 475, 490, 491), (482, 481, 496, 497), (487, 486, 501, 502), (503, 502, 517, 518), (502, 501, 516, 517), (491, 490, 505, 506), (490, 399, 505), (496, 495, 510, 511), (501, 500, 515, 516), (495, 494, 509, 510), (494, 493, 508, 509), (500, 499, 514, 515), (203, 504, 519), (493, 492, 507, 508), (499, 498, 513, 514), (498, 497, 512, 513), (504, 503, 518, 519), (492, 491, 506, 507), (497, 496, 511, 512), (507, 506, 521, 522), (513, 512, 527, 528), (512, 511, 526, 527), (518, 517, 532, 533), (506, 505, 520, 521), (511, 510, 525, 526), (517, 516, 531, 532), (516, 515, 530, 531), (505, 399, 520), (510, 509, 524, 525), (515, 514, 529, 530), (203, 519, 534), (509, 508, 523, 524), (508, 507, 522, 523), (514, 513, 528, 529), (519, 518, 533, 534), (529, 528, 543, 544), (203, 534, 549), (534, 533, 548, 549), (523, 522, 537, 538), (522, 521, 536, 537), (528, 527, 542, 543), (533, 532, 547, 548), (521, 520, 535, 536), (527, 526, 541, 542), (526, 525, 540, 541), (532, 531, 546, 547), (520, 399, 535), (525, 524, 539, 540), (531, 530, 545, 546), (530, 529, 544, 545), (524, 523, 538, 539), (539, 538, 553, 554), (545, 544, 559, 560), (544, 543, 558, 559), (203, 549, 564), (538, 537, 552, 553), (543, 542, 557, 558), (549, 548, 563, 564), (548, 547, 562, 563), (537, 536, 551, 552), (536, 535, 550, 551), (542, 541, 556, 557), (547, 546, 561, 562), (535, 399, 550), (541, 540, 555, 556), (540, 539, 554, 555), (546, 545, 560, 561), (556, 555, 570, 571), (561, 560, 575, 576), (555, 554, 569, 570), (554, 553, 568, 569), (560, 559, 574, 575), (203, 564, 579), (553, 552, 567, 568), (559, 558, 573, 574), (558, 557, 572, 573), (564, 563, 578, 579), (552, 551, 566, 567), (557, 556, 571, 572), (563, 562, 577, 578), (562, 561, 576, 577), (551, 550, 565, 566), (550, 399, 565), (566, 565, 580, 581), (571, 570, 585, 586), (577, 576, 591, 592), (576, 575, 590, 591), (565, 399, 580), (570, 569, 584, 585), (575, 574, 589, 590), (203, 579, 594), (569, 568, 583, 584), (568, 567, 582, 583), (574, 573, 588, 589), (579, 578, 593, 594), (567, 566, 581, 582), (573, 572, 587, 588), (572, 571, 586, 587), (578, 577, 592, 593), (582, 581, 596, 597), (588, 587, 602, 603), (593, 592, 607, 608), (581, 580, 595, 596), (587, 586, 601, 602), (586, 585, 600, 601), (592, 591, 606, 607), (580, 399, 595), (585, 584, 599, 600), (591, 590, 605, 606), (590, 589, 604, 605), (584, 583, 598, 599), (589, 588, 603, 604), (203, 594, 609), (594, 593, 608, 609), (583, 582, 597, 598), (611, 610, 641, 640, 639, 638, 637, 636, 635, 634, 633, 632, 631, 630, 629, 628, 627, 626, 625, 624, 623, 622, 621, 620, 619, 618, 617, 616, 615, 614, 613, 612), (687, 675, 640, 641), (688, 676, 637, 638), (689, 688, 638, 639), (690, 677, 632, 633), (691, 678, 629, 630), (692, 679, 635, 636), (693, 680, 624, 625), (694, 691, 630, 631), (695, 681, 621, 622), (696, 682, 627, 628), (697, 695, 622, 623), (698, 683, 613, 614), (699, 684, 619, 620), (700, 685, 616, 617), (701, 686, 611, 612), (702, 698, 614, 615), (674, 687, 641, 610), (675, 689, 639, 640), (676, 692, 636, 637), (703, 690, 633, 634), (678, 696, 628, 629), (679, 703, 634, 635), (704, 693, 625, 626), (677, 694, 631, 632), (681, 699, 620, 621), (682, 704, 626, 627), (705, 700, 617, 618), (680, 697, 623, 624), (684, 705, 618, 619), (685, 702, 615, 616), (683, 701, 612, 613), (811, 829, 669, 663), (813, 830, 670, 667), (812, 833, 673, 665), (808, 825, 662, 655), (833, 828, 668, 673), (810, 832, 672, 660), (809, 827, 666, 658), (805, 822, 657, 649), (832, 821, 656, 672), (807, 831, 671, 653), (806, 824, 661, 651), (831, 818, 650, 671), (804, 820, 654, 646), (803, 817, 648, 644), (802, 815, 645, 642), (830, 826, 664, 670), (829, 814, 643, 669), (828, 813, 667, 668), (827, 812, 665, 666), (826, 811, 663, 664), (825, 823, 659, 662), (824, 810, 660, 661), (823, 809, 658, 659), (822, 819, 652, 657), (821, 808, 655, 656), (820, 807, 653, 654), (819, 806, 651, 652), (818, 805, 649, 650), (817, 816, 647, 648), (816, 804, 646, 647), (815, 803, 644, 645), (814, 802, 642, 643), (767, 753, 701, 683), (769, 754, 702, 685), (768, 757, 705, 684), (764, 749, 697, 680), (757, 752, 700, 705), (766, 756, 704, 682), (765, 751, 699, 681), (761, 746, 694, 677), (756, 745, 693, 704), (763, 755, 703, 679), (762, 748, 696, 678), (755, 742, 690, 703), (760, 744, 692, 676), (759, 741, 689, 675), (758, 739, 687, 674), (754, 750, 698, 702), (753, 738, 686, 701), (752, 769, 685, 700), (751, 768, 684, 699), (750, 767, 683, 698), (749, 747, 695, 697), (748, 766, 682, 696), (747, 765, 681, 695), (746, 743, 691, 694), (745, 764, 680, 693), (744, 763, 679, 692), (743, 762, 678, 691), (742, 761, 677, 690), (741, 740, 688, 689), (740, 760, 676, 688), (739, 759, 675, 687), (738, 758, 674, 686), (834, 854, 726, 706), (835, 855, 727, 707), (836, 856, 728, 708), (837, 836, 708, 709), (838, 857, 729, 710), (839, 858, 730, 711), (840, 859, 731, 712), (841, 860, 732, 713), (842, 839, 711, 714), (843, 861, 733, 715), (844, 862, 734, 716), (845, 843, 715, 717), (846, 863, 735, 718), (847, 864, 736, 719), (848, 865, 737, 720), (849, 834, 706, 721), (850, 846, 718, 722), (854, 835, 707, 726), (855, 837, 709, 727), (856, 840, 712, 728), (851, 838, 710, 723), (858, 844, 716, 730), (859, 851, 723, 731), (852, 841, 713, 724), (857, 842, 714, 729), (861, 847, 719, 733), (862, 852, 724, 734), (853, 848, 720, 725), (860, 845, 717, 732), (864, 853, 725, 736), (865, 850, 722, 737), (863, 849, 721, 735), (643, 642, 758, 738), (645, 644, 759, 739), (647, 646, 760, 740), (648, 647, 740, 741), (650, 649, 761, 742), (652, 651, 762, 743), (654, 653, 763, 744), (656, 655, 764, 745), (657, 652, 743, 746), (659, 658, 765, 747), (661, 660, 766, 748), (662, 659, 747, 749), (664, 663, 767, 750), (666, 665, 768, 751), (668, 667, 769, 752), (669, 643, 738, 753), (670, 664, 750, 754), (642, 645, 739, 758), (644, 648, 741, 759), (646, 654, 744, 760), (671, 650, 742, 755), (651, 661, 748, 762), (653, 671, 755, 763), (672, 656, 745, 756), (649, 657, 746, 761), (658, 666, 751, 765), (660, 672, 756, 766), (673, 668, 752, 757), (655, 662, 749, 764), (665, 673, 757, 768), (667, 670, 754, 769), (663, 669, 753, 767), (1089, 801, 770, 1058), (1088, 800, 801, 1089), (1087, 799, 800, 1088), (1086, 798, 799, 1087), (1085, 797, 798, 1086), (1084, 796, 797, 1085), (1083, 795, 796, 1084), (1082, 794, 795, 1083), (1081, 793, 794, 1082), (1080, 792, 793, 1081), (1079, 791, 792, 1080), (1078, 790, 791, 1079), (1077, 789, 790, 1078), (1076, 788, 789, 1077), (1075, 787, 788, 1076), (1074, 786, 787, 1075), (1073, 785, 786, 1074), (1072, 784, 785, 1073), (1071, 783, 784, 1072), (1070, 782, 783, 1071), (1069, 781, 782, 1070), (1068, 780, 781, 1069), (1067, 779, 780, 1068), (1066, 778, 779, 1067), (1065, 777, 778, 1066), (1064, 776, 777, 1065), (1063, 775, 776, 1064), (1062, 774, 775, 1063), (1061, 773, 774, 1062), (1060, 772, 773, 1061), (1059, 771, 772, 1060), (1058, 770, 771, 1059), (706, 726, 802, 814), (707, 727, 803, 815), (708, 728, 804, 816), (709, 708, 816, 817), (710, 729, 805, 818), (711, 730, 806, 819), (712, 731, 807, 820), (713, 732, 808, 821), (714, 711, 819, 822), (715, 733, 809, 823), (716, 734, 810, 824), (717, 715, 823, 825), (718, 735, 811, 826), (719, 736, 812, 827), (720, 737, 813, 828), (721, 706, 814, 829), (722, 718, 826, 830), (726, 707, 815, 802), (727, 709, 817, 803), (728, 712, 820, 804), (723, 710, 818, 831), (730, 716, 824, 806), (731, 723, 831, 807), (724, 713, 821, 832), (729, 714, 822, 805), (733, 719, 827, 809), (734, 724, 832, 810), (725, 720, 828, 833), (732, 717, 825, 808), (736, 725, 833, 812), (737, 722, 830, 813), (735, 721, 829, 811), (7, 5, 849, 863), (13, 11, 850, 865), (19, 17, 853, 864), (29, 27, 845, 860), (17, 15, 848, 853), (35, 33, 852, 862), (23, 21, 847, 861), (45, 43, 842, 857), (33, 31, 841, 852), (51, 49, 851, 859), (39, 37, 844, 858), (49, 47, 838, 851), (55, 53, 840, 856), (61, 59, 837, 855), (1, 63, 835, 854), (11, 9, 846, 850), (5, 3, 834, 849), (15, 13, 865, 848), (21, 19, 864, 847), (9, 7, 863, 846), (27, 25, 843, 845), (37, 35, 862, 844), (25, 23, 861, 843), (43, 41, 839, 842), (31, 29, 860, 841), (53, 51, 859, 840), (41, 39, 858, 839), (47, 45, 857, 838), (59, 57, 836, 837), (57, 55, 856, 836), (63, 61, 855, 835), (3, 1, 854, 834), (801, 897, 866, 770), (800, 896, 897, 801), (799, 895, 896, 800), (798, 894, 895, 799), (797, 893, 894, 798), (796, 892, 893, 797), (795, 891, 892, 796), (794, 890, 891, 795), (793, 889, 890, 794), (792, 888, 889, 793), (791, 887, 888, 792), (790, 886, 887, 791), (789, 885, 886, 790), (788, 884, 885, 789), (787, 883, 884, 788), (786, 882, 883, 787), (785, 881, 882, 786), (784, 880, 881, 785), (783, 879, 880, 784), (782, 878, 879, 783), (781, 877, 878, 782), (780, 876, 877, 781), (779, 875, 876, 780), (778, 874, 875, 779), (777, 873, 874, 778), (776, 872, 873, 777), (775, 871, 872, 776), (774, 870, 871, 775), (773, 869, 870, 774), (772, 868, 869, 773), (771, 867, 868, 772), (770, 866, 867, 771), (0, 929, 898, 2), (2, 898, 899, 4), (4, 899, 900, 6), (6, 900, 901, 8), (8, 901, 902, 10), (10, 902, 903, 12), (12, 903, 904, 14), (14, 904, 905, 16), (16, 905, 906, 18), (18, 906, 907, 20), (20, 907, 908, 22), (22, 908, 909, 24), (24, 909, 910, 26), (26, 910, 911, 28), (28, 911, 912, 30), (30, 912, 913, 32), (32, 913, 914, 34), (34, 914, 915, 36), (36, 915, 916, 38), (38, 916, 917, 40), (40, 917, 918, 42), (42, 918, 919, 44), (44, 919, 920, 46), (46, 920, 921, 48), (48, 921, 922, 50), (50, 922, 923, 52), (52, 923, 924, 54), (54, 924, 925, 56), (56, 925, 926, 58), (58, 926, 927, 60), (60, 927, 928, 62), (62, 928, 929, 0), (929, 930, 931, 898), (898, 931, 932, 899), (899, 932, 933, 900), (900, 933, 934, 901), (901, 934, 935, 902), (902, 935, 936, 903), (903, 936, 937, 904), (904, 937, 938, 905), (905, 938, 939, 906), (906, 939, 940, 907), (907, 940, 941, 908), (908, 941, 942, 909), (909, 942, 943, 910), (910, 943, 944, 911), (911, 944, 945, 912), (912, 945, 946, 913), (913, 946, 947, 914), (914, 947, 948, 915), (915, 948, 949, 916), (916, 949, 950, 917), (917, 950, 951, 918), (918, 951, 952, 919), (919, 952, 953, 920), (920, 953, 954, 921), (921, 954, 955, 922), (922, 955, 956, 923), (923, 956, 957, 924), (924, 957, 958, 925), (925, 958, 959, 926), (926, 959, 960, 927), (927, 960, 961, 928), (928, 961, 930, 929), (930, 962, 963, 931), (931, 963, 964, 932), (932, 964, 965, 933), (933, 965, 966, 934), (934, 966, 967, 935), (935, 967, 968, 936), (936, 968, 969, 937), (937, 969, 970, 938), (938, 970, 971, 939), (939, 971, 972, 940), (940, 972, 973, 941), (941, 973, 974, 942), (942, 974, 975, 943), (943, 975, 976, 944), (944, 976, 977, 945), (945, 977, 978, 946), (946, 978, 979, 947), (947, 979, 980, 948), (948, 980, 981, 949), (949, 981, 982, 950), (950, 982, 983, 951), (951, 983, 984, 952), (952, 984, 985, 953), (953, 985, 986, 954), (954, 986, 987, 955), (955, 987, 988, 956), (956, 988, 989, 957), (957, 989, 990, 958), (958, 990, 991, 959), (959, 991, 992, 960), (960, 992, 993, 961), (961, 993, 962, 930), (962, 994, 995, 963), (963, 995, 996, 964), (964, 996, 997, 965), (965, 997, 998, 966), (966, 998, 999, 967), (967, 999, 1000, 968), (968, 1000, 1001, 969), (969, 1001, 1002, 970), (970, 1002, 1003, 971), (971, 1003, 1004, 972), (972, 1004, 1005, 973), (973, 1005, 1006, 974), (974, 1006, 1007, 975), (975, 1007, 1008, 976), (976, 1008, 1009, 977), (977, 1009, 1010, 978), (978, 1010, 1011, 979), (979, 1011, 1012, 980), (980, 1012, 1013, 981), (981, 1013, 1014, 982), (982, 1014, 1015, 983), (983, 1015, 1016, 984), (984, 1016, 1017, 985), (985, 1017, 1018, 986), (986, 1018, 1019, 987), (987, 1019, 1020, 988), (988, 1020, 1021, 989), (989, 1021, 1022, 990), (990, 1022, 1023, 991), (991, 1023, 1024, 992), (992, 1024, 1025, 993), (993, 1025, 994, 962), (1185, 1026, 1027, 1154), (1154, 1027, 1028, 1155), (1155, 1028, 1029, 1156), (1156, 1029, 1030, 1157), (1157, 1030, 1031, 1158), (1158, 1031, 1032, 1159), (1159, 1032, 1033, 1160), (1160, 1033, 1034, 1161), (1161, 1034, 1035, 1162), (1162, 1035, 1036, 1163), (1163, 1036, 1037, 1164), (1164, 1037, 1038, 1165), (1165, 1038, 1039, 1166), (1166, 1039, 1040, 1167), (1167, 1040, 1041, 1168), (1168, 1041, 1042, 1169), (1169, 1042, 1043, 1170), (1170, 1043, 1044, 1171), (1171, 1044, 1045, 1172), (1172, 1045, 1046, 1173), (1173, 1046, 1047, 1174), (1174, 1047, 1048, 1175), (1175, 1048, 1049, 1176), (1176, 1049, 1050, 1177), (1177, 1050, 1051, 1178), (1178, 1051, 1052, 1179), (1179, 1052, 1053, 1180), (1180, 1053, 1054, 1181), (1181, 1054, 1055, 1182), (1182, 1055, 1056, 1183), (1183, 1056, 1057, 1184), (1184, 1057, 1026, 1185), (1121, 1058, 1059, 1090), (1090, 1059, 1060, 1091), (1091, 1060, 1061, 1092), (1092, 1061, 1062, 1093), (1093, 1062, 1063, 1094), (1094, 1063, 1064, 1095), (1095, 1064, 1065, 1096), (1096, 1065, 1066, 1097), (1097, 1066, 1067, 1098), (1098, 1067, 1068, 1099), (1099, 1068, 1069, 1100), (1100, 1069, 1070, 1101), (1101, 1070, 1071, 1102), (1102, 1071, 1072, 1103), (1103, 1072, 1073, 1104), (1104, 1073, 1074, 1105), (1105, 1074, 1075, 1106), (1106, 1075, 1076, 1107), (1107, 1076, 1077, 1108), (1108, 1077, 1078, 1109), (1109, 1078, 1079, 1110), (1110, 1079, 1080, 1111), (1111, 1080, 1081, 1112), (1112, 1081, 1082, 1113), (1113, 1082, 1083, 1114), (1114, 1083, 1084, 1115), (1115, 1084, 1085, 1116), (1116, 1085, 1086, 1117), (1117, 1086, 1087, 1118), (1118, 1087, 1088, 1119), (1119, 1088, 1089, 1120), (1120, 1089, 1058, 1121), (1152, 1120, 1121, 1153), (1151, 1119, 1120, 1152), (1150, 1118, 1119, 1151), (1149, 1117, 1118, 1150), (1148, 1116, 1117, 1149), (1147, 1115, 1116, 1148), (1146, 1114, 1115, 1147), (1145, 1113, 1114, 1146), (1144, 1112, 1113, 1145), (1143, 1111, 1112, 1144), (1142, 1110, 1111, 1143), (1141, 1109, 1110, 1142), (1140, 1108, 1109, 1141), (1139, 1107, 1108, 1140), (1138, 1106, 1107, 1139), (1137, 1105, 1106, 1138), (1136, 1104, 1105, 1137), (1135, 1103, 1104, 1136), (1134, 1102, 1103, 1135), (1133, 1101, 1102, 1134), (1132, 1100, 1101, 1133), (1131, 1099, 1100, 1132), (1130, 1098, 1099, 1131), (1129, 1097, 1098, 1130), (1128, 1096, 1097, 1129), (1127, 1095, 1096, 1128), (1126, 1094, 1095, 1127), (1125, 1093, 1094, 1126), (1124, 1092, 1093, 1125), (1123, 1091, 1092, 1124), (1122, 1090, 1091, 1123), (1153, 1121, 1090, 1122), (1026, 1153, 1122, 1027), (1027, 1122, 1123, 1028), (1028, 1123, 1124, 1029), (1029, 1124, 1125, 1030), (1030, 1125, 1126, 1031), (1031, 1126, 1127, 1032), (1032, 1127, 1128, 1033), (1033, 1128, 1129, 1034), (1034, 1129, 1130, 1035), (1035, 1130, 1131, 1036), (1036, 1131, 1132, 1037), (1037, 1132, 1133, 1038), (1038, 1133, 1134, 1039), (1039, 1134, 1135, 1040), (1040, 1135, 1136, 1041), (1041, 1136, 1137, 1042), (1042, 1137, 1138, 1043), (1043, 1138, 1139, 1044), (1044, 1139, 1140, 1045), (1045, 1140, 1141, 1046), (1046, 1141, 1142, 1047), (1047, 1142, 1143, 1048), (1048, 1143, 1144, 1049), (1049, 1144, 1145, 1050), (1050, 1145, 1146, 1051), (1051, 1146, 1147, 1052), (1052, 1147, 1148, 1053), (1053, 1148, 1149, 1054), (1054, 1149, 1150, 1055), (1055, 1150, 1151, 1056), (1056, 1151, 1152, 1057), (1057, 1152, 1153, 1026), (1216, 1184, 1185, 1217), (1215, 1183, 1184, 1216), (1214, 1182, 1183, 1215), (1213, 1181, 1182, 1214), (1212, 1180, 1181, 1213), (1211, 1179, 1180, 1212), (1210, 1178, 1179, 1211), (1209, 1177, 1178, 1210), (1208, 1176, 1177, 1209), (1207, 1175, 1176, 1208), (1206, 1174, 1175, 1207), (1205, 1173, 1174, 1206), (1204, 1172, 1173, 1205), (1203, 1171, 1172, 1204), (1202, 1170, 1171, 1203), (1201, 1169, 1170, 1202), (1200, 1168, 1169, 1201), (1199, 1167, 1168, 1200), (1198, 1166, 1167, 1199), (1197, 1165, 1166, 1198), (1196, 1164, 1165, 1197), (1195, 1163, 1164, 1196), (1194, 1162, 1163, 1195), (1193, 1161, 1162, 1194), (1192, 1160, 1161, 1193), (1191, 1159, 1160, 1192), (1190, 1158, 1159, 1191), (1189, 1157, 1158, 1190), (1188, 1156, 1157, 1189), (1187, 1155, 1156, 1188), (1186, 1154, 1155, 1187), (1217, 1185, 1154, 1186), (1249, 1217, 1186, 1218), (1218, 1186, 1187, 1219), (1219, 1187, 1188, 1220), (1220, 1188, 1189, 1221), (1221, 1189, 1190, 1222), (1222, 1190, 1191, 1223), (1223, 1191, 1192, 1224), (1224, 1192, 1193, 1225), (1225, 1193, 1194, 1226), (1226, 1194, 1195, 1227), (1227, 1195, 1196, 1228), (1228, 1196, 1197, 1229), (1229, 1197, 1198, 1230), (1230, 1198, 1199, 1231), (1231, 1199, 1200, 1232), (1232, 1200, 1201, 1233), (1233, 1201, 1202, 1234), (1234, 1202, 1203, 1235), (1235, 1203, 1204, 1236), (1236, 1204, 1205, 1237), (1237, 1205, 1206, 1238), (1238, 1206, 1207, 1239), (1239, 1207, 1208, 1240), (1240, 1208, 1209, 1241), (1241, 1209, 1210, 1242), (1242, 1210, 1211, 1243), (1243, 1211, 1212, 1244), (1244, 1212, 1213, 1245), (1245, 1213, 1214, 1246), (1246, 1214, 1215, 1247), (1247, 1215, 1216, 1248), (1248, 1216, 1217, 1249), (1025, 1248, 1249, 994), (1024, 1247, 1248, 1025), (1023, 1246, 1247, 1024), (1022, 1245, 1246, 1023), (1021, 1244, 1245, 1022), (1020, 1243, 1244, 1021), (1019, 1242, 1243, 1020), (1018, 1241, 1242, 1019), (1017, 1240, 1241, 1018), (1016, 1239, 1240, 1017), (1015, 1238, 1239, 1016), (1014, 1237, 1238, 1015), (1013, 1236, 1237, 1014), (1012, 1235, 1236, 1013), (1011, 1234, 1235, 1012), (1010, 1233, 1234, 1011), (1009, 1232, 1233, 1010), (1008, 1231, 1232, 1009), (1007, 1230, 1231, 1008), (1006, 1229, 1230, 1007), (1005, 1228, 1229, 1006), (1004, 1227, 1228, 1005), (1003, 1226, 1227, 1004), (1002, 1225, 1226, 1003), (1001, 1224, 1225, 1002), (1000, 1223, 1224, 1001), (999, 1222, 1223, 1000), (998, 1221, 1222, 999), (997, 1220, 1221, 998), (996, 1219, 1220, 997), (995, 1218, 1219, 996), (994, 1249, 1218, 995), (1344, 1281, 1250, 1345), (1343, 1280, 1281, 1344), (1342, 1279, 1280, 1343), (1341, 1278, 1279, 1342), (1340, 1277, 1278, 1341), (1339, 1276, 1277, 1340), (1338, 1275, 1276, 1339), (1337, 1274, 1275, 1338), (1336, 1273, 1274, 1337), (1335, 1272, 1273, 1336), (1334, 1271, 1272, 1335), (1333, 1270, 1271, 1334), (1332, 1269, 1270, 1333), (1331, 1268, 1269, 1332), (1330, 1267, 1268, 1331), (1329, 1266, 1267, 1330), (1328, 1265, 1266, 1329), (1327, 1264, 1265, 1328), (1326, 1263, 1264, 1327), (1325, 1262, 1263, 1326), (1324, 1261, 1262, 1325), (1323, 1260, 1261, 1324), (1322, 1259, 1260, 1323), (1321, 1258, 1259, 1322), (1320, 1257, 1258, 1321), (1319, 1256, 1257, 1320), (1318, 1255, 1256, 1319), (1317, 1254, 1255, 1318), (1316, 1253, 1254, 1317), (1315, 1252, 1253, 1316), (1314, 1251, 1252, 1315), (1345, 1250, 1251, 1314), (1281, 1313, 1282, 1250), (1280, 1312, 1313, 1281), (1279, 1311, 1312, 1280), (1278, 1310, 1311, 1279), (1277, 1309, 1310, 1278), (1276, 1308, 1309, 1277), (1275, 1307, 1308, 1276), (1274, 1306, 1307, 1275), (1273, 1305, 1306, 1274), (1272, 1304, 1305, 1273), (1271, 1303, 1304, 1272), (1270, 1302, 1303, 1271), (1269, 1301, 1302, 1270), (1268, 1300, 1301, 1269), (1267, 1299, 1300, 1268), (1266, 1298, 1299, 1267), (1265, 1297, 1298, 1266), (1264, 1296, 1297, 1265), (1263, 1295, 1296, 1264), (1262, 1294, 1295, 1263), (1261, 1293, 1294, 1262), (1260, 1292, 1293, 1261), (1259, 1291, 1292, 1260), (1258, 1290, 1291, 1259), (1257, 1289, 1290, 1258), (1256, 1288, 1289, 1257), (1255, 1287, 1288, 1256), (1254, 1286, 1287, 1255), (1253, 1285, 1286, 1254), (1252, 1284, 1285, 1253), (1251, 1283, 1284, 1252), (1250, 1282, 1283, 1251), (64, 1345, 1314, 66), (66, 1314, 1315, 68), (68, 1315, 1316, 70), (70, 1316, 1317, 72), (72, 1317, 1318, 74), (74, 1318, 1319, 76), (76, 1319, 1320, 78), (78, 1320, 1321, 80), (80, 1321, 1322, 82), (82, 1322, 1323, 84), (84, 1323, 1324, 86), (86, 1324, 1325, 88), (88, 1325, 1326, 90), (90, 1326, 1327, 92), (92, 1327, 1328, 94), (94, 1328, 1329, 96), (96, 1329, 1330, 98), (98, 1330, 1331, 100), (100, 1331, 1332, 102), (102, 1332, 1333, 104), (104, 1333, 1334, 106), (106, 1334, 1335, 108), (108, 1335, 1336, 110), (110, 1336, 1337, 112), (112, 1337, 1338, 114), (114, 1338, 1339, 116), (116, 1339, 1340, 118), (118, 1340, 1341, 120), (120, 1341, 1342, 122), (122, 1342, 1343, 124), (124, 1343, 1344, 126), (126, 1344, 1345, 64)])
me_sphere.materials.append(mat_wood)
me_sphere.use_remesh_preserve_volume = False
me_sphere.use_remesh_preserve_attributes = False
me_sphere.use_mirror_vertex_groups = False
me_sphere.update()

# ---- objects
ob_cylinder = bpy.data.objects.new('Cylinder', me_cylinder_002)
ob_sphere = bpy.data.objects.new('Sphere', me_sphere)
ob_lamp = bpy.data.objects.new('Lamp', light_lamp)
ob_camera = bpy.data.objects.new('Camera', cam_camera)

# ---- transforms, parenting, visibility, modifiers, constraints
ob_cylinder.location = (-0.03522, -4.59e-08, -18.22)
ob_cylinder.rotation_euler = (0.0, 0.0, 1.571)
ob_cylinder.scale = (0.9276, 0.9276, 0.9276)
ob_cylinder.lineart.crease_threshold = 0.0
ob_sphere.location = (0.0122, 0.002158, 6.282)
ob_sphere.scale = (1.617, 1.617, 1.617)
ob_sphere.lineart.crease_threshold = 0.0
ob_lamp.location = (21.88, 1.005, 13.63)
ob_lamp.rotation_euler = (0.6503, 0.05522, 1.866)
ob_lamp.lock_rotations_4d = False
ob_lamp.empty_display_type = 'ARROWS'
ob_lamp.color = (0.0, 0.0, 0.0, 0.0)
ob_lamp.lineart.crease_threshold = 0.0
ob_camera.location = (7.481, -6.508, 5.344)
ob_camera.rotation_euler = (1.109, 0.0, 0.8149)
ob_camera.lock_rotations_4d = False
ob_camera.empty_display_type = 'ARROWS'
ob_camera.color = (0.0, 0.0, 0.0, 0.0)
ob_camera.display_type = 'WIRE'
ob_camera.lineart.crease_threshold = 0.0

# ---- collection membership
col_collection_1.objects.link(ob_cylinder)
col_collection_1.objects.link(ob_sphere)
col_collection_1.objects.link(ob_lamp)
col_collection_1.objects.link(ob_camera)

# ---- scene / render settings (as saved in the file)
scene.camera = ob_sphere
scene.frame_start = 1; scene.frame_end = 250; scene.frame_set(11)
scene.render.engine = 'BLENDER_EEVEE_NEXT'
scene.render.resolution_percentage = 50
scene.render.dither_intensity = 0.0
scene.cycles.use_denoising = False
scene.cycles.samples = 128
scene.cycles.sampling_pattern = 'TABULATED_SOBOL'
scene.cycles.light_sampling_threshold = 0.0
scene.cycles.use_adaptive_sampling = False
scene.cycles.use_light_tree = False
scene.cycles.blur_glossy = 0.0
scene.cycles.sample_clamp_indirect = 0.0
scene.view_settings.view_transform = 'Standard'
bpy.context.view_layer.update()

# ---- added for rendering (the .blend has no active camera): camera
cam_auto = bpy.data.cameras.new('AutoCamera')
cam_auto.lens = 50.0
cam_auto.sensor_width = 36.0
cam_auto.clip_end = 1000.0
ob_auto_camera = bpy.data.objects.new('AutoCamera', cam_auto)
scene.collection.objects.link(ob_auto_camera)
ob_auto_camera.location = (51.1854, -61.4328, 21.4808)
ob_auto_camera.rotation_euler = (1.09748, -7.21219e-08, 0.694738)
scene.camera = ob_auto_camera
bpy.context.view_layer.update()
